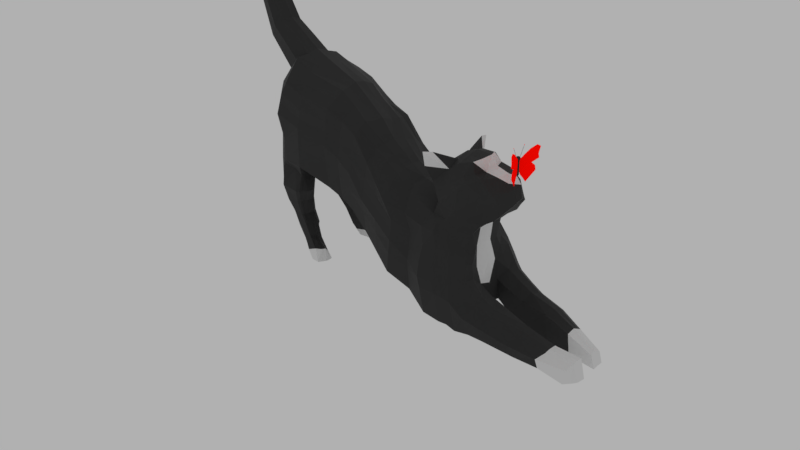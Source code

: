 # Source: SketchCat.blend  (saved by Blender 2.79.0; exported with 4.5.12 LTS)
import bpy
from mathutils import Matrix  # noqa: F401  (used for matrix-valued properties, if any)

bpy.ops.wm.read_factory_settings(use_empty=True)
scene = bpy.context.scene
scene.name = 'Scene'

# ---- collections
col_collection_1 = bpy.data.collections.new('Collection 1'); scene.collection.children.link(col_collection_1)

# ---- materials (node trees are filled in below, after node groups)
mat_material_008 = bpy.data.materials.new('Material.008')
mat_material_008.alpha_threshold = 0.0
mat_material_008.roughness = 0.5
mat_material_008.line_color = (0.0, 0.0, 0.0, 1.0)
mat_material_007 = bpy.data.materials.new('Material.007')
mat_material_007.alpha_threshold = 0.0
mat_material_007.roughness = 0.5
mat_material_006 = bpy.data.materials.new('Material.006')
mat_material_006.alpha_threshold = 0.0
mat_material_006.roughness = 0.5
mat_material_005 = bpy.data.materials.new('Material.005')
mat_material_005.alpha_threshold = 0.0
mat_material_005.roughness = 0.5
mat_hair_base_001 = bpy.data.materials.new('Hair_base.001')
mat_hair_base_001.alpha_threshold = 0.0
mat_hair_base_001.preview_render_type = 'HAIR'
mat_hair_base_001.roughness = 0.5
mat_material_012 = bpy.data.materials.new('Material.012')
mat_material_012.alpha_threshold = 0.0
mat_material_012.roughness = 0.5
mat_material_012.line_color = (0.0, 0.0, 0.0, 1.0)
mat_material_011 = bpy.data.materials.new('Material.011')
mat_material_011.alpha_threshold = 0.0
mat_material_011.roughness = 0.5
mat_material_010 = bpy.data.materials.new('Material.010')
mat_material_010.alpha_threshold = 0.0
mat_material_010.roughness = 0.5
mat_material_009 = bpy.data.materials.new('Material.009')
mat_material_009.alpha_threshold = 0.0
mat_material_009.roughness = 0.5

# ---- material node trees
mat_material_008.use_nodes = True; mat_material_008.node_tree.nodes.clear()
_N = mat_material_008.node_tree.nodes; _L = mat_material_008.node_tree.links
n0 = _N.new('ShaderNodeOutputMaterial'); n0.name = 'Material Output'; n0.location = (300, 300)
n1 = _N.new('ShaderNodeBsdfPrincipled'); n1.name = 'Principled BSDF'; n1.location = (10, 300)
n1.width = 150
n1.subsurface_method = 'BURLEY'
n1.inputs[0].default_value = (0.02038, 0.02038, 0.02038, 1.0)
n1.inputs[2].default_value = 0.75
n1.inputs[3].default_value = 1.45
n1.inputs[9].default_value = (1.0, 1.0, 1.0)
_L.new(n1.outputs[0], n0.inputs[0])
n0.is_active_output = True
mat_material_007.use_nodes = True; mat_material_007.node_tree.nodes.clear()
_N = mat_material_007.node_tree.nodes; _L = mat_material_007.node_tree.links
n0 = _N.new('ShaderNodeOutputMaterial'); n0.name = 'Material Output'; n0.location = (300, 300)
n1 = _N.new('ShaderNodeBsdfDiffuse'); n1.name = 'Diffuse BSDF'; n1.location = (10, 300)
_L.new(n1.outputs[0], n0.inputs[0])
n0.is_active_output = True
mat_material_006.use_nodes = True; mat_material_006.node_tree.nodes.clear()
_N = mat_material_006.node_tree.nodes; _L = mat_material_006.node_tree.links
n0 = _N.new('ShaderNodeOutputMaterial'); n0.name = 'Material Output'; n0.location = (300, 300)
n1 = _N.new('ShaderNodeBsdfDiffuse'); n1.name = 'Diffuse BSDF'; n1.location = (10, 300)
n1.inputs[0].default_value = (0.0, 0.0, 0.0, 1.0)
_L.new(n1.outputs[0], n0.inputs[0])
n0.is_active_output = True
mat_material_005.use_nodes = True; mat_material_005.node_tree.nodes.clear()
_N = mat_material_005.node_tree.nodes; _L = mat_material_005.node_tree.links
n0 = _N.new('ShaderNodeOutputMaterial'); n0.name = 'Material Output'; n0.location = (300, 300)
n1 = _N.new('ShaderNodeAmbientOcclusion'); n1.name = 'Ambient Occlusion'; n1.location = (10, 300)
n1.samples = 1
n1.inputs[0].default_value = (0.8, 0.001717, 0.0, 1.0)
n1.inputs[1].default_value = 0.0
_L.new(n1.outputs[0], n0.inputs[0])
n0.is_active_output = True
mat_hair_base_001.use_nodes = True; mat_hair_base_001.node_tree.nodes.clear()
_N = mat_hair_base_001.node_tree.nodes; _L = mat_hair_base_001.node_tree.links
n0 = _N.new('ShaderNodeOutputMaterial'); n0.name = 'Material Output'; n0.location = (300, 300)
n1 = _N.new('ShaderNodeBsdfHair'); n1.name = 'Hair BSDF'; n1.location = (10, 300)
n2 = _N.new('ShaderNodeValToRGB'); n2.name = 'ColorRamp'; n2.location = (-280, 300)
while len(n2.color_ramp.elements) > 1: n2.color_ramp.elements.remove(n2.color_ramp.elements[-1])
n2.color_ramp.elements[0].position = 0.6772; n2.color_ramp.elements[0].color = (0.0331, 0.0331, 0.0331, 1.0)
_e = n2.color_ramp.elements.new(1.0); _e.color = (1.0, 1.0, 1.0, 1.0)
n2.inputs[0].default_value = 0.5446
_L.new(n1.outputs[0], n0.inputs[0])
_L.new(n2.outputs[0], n1.inputs[0])
n0.is_active_output = True
mat_material_012.use_nodes = True; mat_material_012.node_tree.nodes.clear()
_N = mat_material_012.node_tree.nodes; _L = mat_material_012.node_tree.links
n0 = _N.new('ShaderNodeOutputMaterial'); n0.name = 'Material Output'; n0.location = (300, 300)
n1 = _N.new('ShaderNodeBsdfPrincipled'); n1.name = 'Principled BSDF'; n1.location = (10, 300)
n1.width = 150
n1.subsurface_method = 'BURLEY'
n1.inputs[0].default_value = (0.02038, 0.02038, 0.02038, 1.0)
n1.inputs[2].default_value = 0.75
n1.inputs[3].default_value = 1.45
n1.inputs[9].default_value = (1.0, 1.0, 1.0)
_L.new(n1.outputs[0], n0.inputs[0])
n0.is_active_output = True
mat_material_011.use_nodes = True; mat_material_011.node_tree.nodes.clear()
_N = mat_material_011.node_tree.nodes; _L = mat_material_011.node_tree.links
n0 = _N.new('ShaderNodeOutputMaterial'); n0.name = 'Material Output'; n0.location = (300, 300)
n1 = _N.new('ShaderNodeBsdfDiffuse'); n1.name = 'Diffuse BSDF'; n1.location = (10, 300)
_L.new(n1.outputs[0], n0.inputs[0])
n0.is_active_output = True
mat_material_010.use_nodes = True; mat_material_010.node_tree.nodes.clear()
_N = mat_material_010.node_tree.nodes; _L = mat_material_010.node_tree.links
n0 = _N.new('ShaderNodeOutputMaterial'); n0.name = 'Material Output'; n0.location = (300, 300)
n1 = _N.new('ShaderNodeBsdfDiffuse'); n1.name = 'Diffuse BSDF'; n1.location = (10, 300)
n1.inputs[0].default_value = (0.0, 0.0, 0.0, 1.0)
_L.new(n1.outputs[0], n0.inputs[0])
n0.is_active_output = True
mat_material_009.use_nodes = True; mat_material_009.node_tree.nodes.clear()
_N = mat_material_009.node_tree.nodes; _L = mat_material_009.node_tree.links
n0 = _N.new('ShaderNodeOutputMaterial'); n0.name = 'Material Output'; n0.location = (300, 300)
n1 = _N.new('ShaderNodeAmbientOcclusion'); n1.name = 'Ambient Occlusion'; n1.location = (10, 300)
n1.samples = 1
n1.inputs[0].default_value = (0.8, 0.001717, 0.0, 1.0)
n1.inputs[1].default_value = 0.0
_L.new(n1.outputs[0], n0.inputs[0])
n0.is_active_output = True

# ---- world
world_world = bpy.data.worlds.new('World'); scene.world = world_world
world_world.use_nodes = True; world_world.node_tree.nodes.clear()
_N = world_world.node_tree.nodes; _L = world_world.node_tree.links
n0 = _N.new('ShaderNodeOutputWorld'); n0.name = 'World Output'; n0.location = (300, 300)
n1 = _N.new('ShaderNodeBackground'); n1.name = 'Background'; n1.location = (10, 300)
n1.inputs[0].default_value = (0.4385, 0.4385, 0.4385, 1.0)
_L.new(n1.outputs[0], n0.inputs[0])
n0.is_active_output = True
world_world.color = (0.05088, 0.05088, 0.05088)
world_world.use_sun_shadow = False
world_world.sun_shadow_jitter_overblur = 0.0
world_world.cycles.sampling_method = 'MANUAL'

# ---- cameras
cam_camera = bpy.data.cameras.new('Camera')
cam_camera.clip_end = 100.0
cam_camera.lens = 35.0
cam_camera.sensor_width = 32.0
cam_camera.sensor_height = 18.0
cam_camera.ortho_scale = 7.314
cam_camera.dof.focus_distance = 0.0

# ---- meshes
me_cube_002 = bpy.data.meshes.new('Cube.002')
me_cube_002.from_pydata([(2.109, 0.4661, 0.1712), (2.121, -0.6525, 0.1314), (-0.913, -0.5467, 1.18), (-1.848, 0.004461, 3.312), (1.756, 0.3873, 1.043), (1.813, -0.4954, 1.073), (-0.9125, -0.4908, 2.171), (-0.85, 0.6251, 2.154), (0.336, 0.5228, 0.9049), (0.2326, -0.4453, 0.8445), (0.2449, 0.4418, 1.837), (0.2433, -0.4073, 1.788), (2.096, -0.03463, 0.2393), (-1.086, -0.007361, 1.104), (2.012, -0.05821, 1.183), (-1.025, 0.09427, 2.466), (0.293, -0.007255, 1.918), (-0.05332, 0.1132, 0.6278), (2.033, 0.4881, 0.5015), (1.966, -0.6093, 0.6387), (-1.044, -0.552, 1.759), (-0.8995, 0.7522, 1.665), (0.3084, 0.511, 1.321), (0.2266, -0.4972, 1.344), (-1.344, 0.0436, 1.771), (2.03, -0.04686, 0.7016), (1.222, 0.5459, 0.4619), (1.057, -0.6562, 0.4337), (0.9344, 0.4509, 1.226), (0.9281, -0.5877, 1.241), (1.005, 0.05582, 0.2051), (0.8241, -0.04326, 1.526), (1.078, -0.6355, 0.8256), (1.122, 0.4716, 0.78), (0.66, 0.4122, 0.69), (0.4665, -0.4486, 0.6461), (0.5331, 0.4224, 1.557), (0.4905, -0.4413, 1.535), (0.4518, 0.1314, 0.3876), (0.5035, -0.5415, 1.1), (0.6743, 0.4994, 1.038), (0.5284, -0.042, 1.726), (-1.016, 0.394, 2.371), (0.1437, 0.334, 0.7611), (2.106, 0.2094, 0.2101), (1.968, 0.2093, 1.14), (0.2798, 0.2677, 1.856), (2.019, 0.2175, 0.7184), (-1.204, 0.4662, 1.765), (0.8225, 0.1817, 1.47), (1.101, 0.3333, 0.3128), (0.5254, 0.275, 1.653), (0.5544, 0.3051, 0.5392), (2.121, -0.3332, 0.1879), (2.033, -0.3189, 1.149), (0.2571, -0.2382, 1.921), (-1.048, -0.1925, 2.402), (0.08057, -0.171, 0.6298), (-1.296, -0.2504, 1.823), (2.063, -0.3363, 0.7975), (1.007, -0.2974, 0.2594), (0.8473, -0.3081, 1.486), (0.4527, -0.2128, 0.4716), (0.4985, -0.3023, 1.674), (1.872, 0.4713, 0.7819), (1.893, -0.5246, 0.9595), (-0.9844, -0.5184, 2.027), (-0.9024, 0.7168, 1.894), (0.2717, 0.4373, 1.668), (0.2201, -0.4241, 1.612), (-2.279, -0.05322, 4.878), (1.975, -0.0554, 0.9416), (1.085, 0.441, 1.034), (1.049, -0.5849, 1.055), (0.5885, 0.4361, 1.36), (0.5082, -0.4874, 1.362), (1.936, 0.1902, 0.9128), (-1.106, 0.4313, 2.143), (-1.173, -0.2183, 2.239), (2.068, -0.2984, 0.9827), (0.2315, -0.4902, 1.126), (-1.286, 0.05413, 1.443), (2.062, -0.04057, 0.4662), (2.102, 0.4724, 0.4402), (2.039, -0.6661, 0.4581), (-0.9592, -0.5307, 1.447), (-0.9379, 0.7288, 1.532), (0.3218, 0.5372, 1.192), (1.067, -0.647, 0.6671), (1.179, 0.5245, 0.6854), (0.4842, -0.4918, 0.914), (0.6712, 0.4613, 0.9174), (-1.208, 0.5081, 1.512), (2.117, 0.2161, 0.5592), (2.102, -0.3609, 0.639), (-1.326, -0.2669, 1.552), (1.341, -0.06958, 1.366), (1.739, 0.5063, 0.2104), (1.68, -0.6864, 0.1847), (1.421, 0.4153, 1.076), (1.497, -0.5499, 1.131), (1.668, -0.004875, 0.1133), (1.605, -0.7203, 0.6207), (1.623, 0.4921, 0.592), (1.698, 0.2676, 0.1185), (1.467, 0.227, 1.265), (1.539, -0.4079, 1.249), (1.664, -0.346, 0.1545), (1.582, -0.6138, 0.9507), (1.56, 0.4599, 0.8669), (1.683, 0.5014, 0.4895), (1.644, -0.7198, 0.4946), (1.48, 0.4821, 0.2953), (1.369, -0.6047, 0.3151), (1.213, 0.4254, 1.143), (1.193, -0.5088, 1.158), (1.337, 0.02498, 0.1096), (1.343, -0.614, 0.6847), (1.374, 0.4572, 0.6854), (1.399, 0.2834, 0.1876), (1.336, -0.3247, 0.2148), (1.307, -0.5296, 1.001), (1.321, 0.4452, 0.9556), (1.432, 0.4671, 0.6007), (1.357, -0.6216, 0.5873), (1.071, -0.07168, 1.427), (1.16, 0.2012, 1.331), (1.108, -0.3427, 1.341), (-1.023, -0.04806, 2.424), (0.0134, -0.02794, 0.6256), (-1.272, -0.1102, 1.777), (1.006, -0.1198, 0.2177), (0.4517, -0.04651, 0.4272), (2.104, -0.1779, 0.234), (2.001, -0.1604, 1.163), (0.2775, -0.1337, 1.912), (2.017, -0.2132, 0.7138), (0.8321, -0.167, 1.511), (0.5216, -0.187, 1.706), (1.976, -0.175, 0.9458), (-1.157, -0.1143, 2.307), (2.073, -0.1955, 0.5178), (-1.32, -0.1262, 1.509), (1.666, -0.1754, 0.1461), (1.455, -0.2207, 1.292), (1.337, -0.1497, 0.1568), (1.049, -0.2204, 1.389), (2.097, 0.08419, 0.2232), (1.99, 0.05079, 1.156), (0.2883, 0.1402, 1.869), (2.014, 0.0899, 0.698), (0.8374, 0.07316, 1.511), (0.5305, 0.1297, 1.694), (-0.9973, 0.245, 2.415), (0.04531, 0.2229, 0.6955), (-1.278, 0.286, 1.835), (1.053, 0.2027, 0.2584), (0.5033, 0.2411, 0.4644), (-1.114, 0.2792, 2.263), (1.956, 0.06122, 0.931), (-1.18, 0.2642, 1.545), (2.056, 0.093, 0.4596), (1.683, 0.1316, 0.1024), (1.393, 0.06248, 1.311), (1.368, 0.167, 0.1433), (1.129, 0.08067, 1.401), (3.461, -0.2446, -0.03301), (3.371, -0.3866, -0.03084), (3.419, 0.2263, -0.03816), (3.45, 0.1124, 0.0007896), (3.4, 0.104, 0.1542), (3.471, -0.1532, -0.02807), (3.403, -0.2185, 0.1871), (3.376, 0.2336, 0.07896), (3.385, -0.3687, 0.1237), (3.412, -0.1512, 0.1933), (3.46, 0.02718, -0.005356), (3.411, 0.02647, 0.1467), (-0.4969, 0.6657, 1.13), (-0.6212, -0.5684, 1.178), (-0.6274, 0.645, 2.073), (-0.6208, -0.4824, 2.068), (-0.7612, 0.06851, 2.386), (-0.8565, 0.03771, 1.029), (-0.6095, 0.7536, 1.556), (-0.6574, -0.5443, 1.677), (-0.5174, 0.3114, 0.9583), (-0.7234, 0.3774, 2.275), (-0.7557, -0.2298, 2.287), (-0.7543, -0.297, 1.116), (-0.6191, 0.7022, 1.83), (-0.6384, -0.5134, 1.897), (-0.6264, -0.5692, 1.445), (-0.5714, 0.7182, 1.401), (-0.7963, -0.1454, 1.077), (-0.7579, -0.08133, 2.336), (-0.6889, 0.1783, 0.9861), (-0.7445, 0.2301, 2.331), (-1.181, -0.1748, 0.6534), (-0.7514, -0.4498, 0.6446), (-1.053, -0.4399, 0.6209), (-1.103, -0.4768, 0.8381), (-0.7117, -0.487, 0.7957), (-1.253, -0.1625, 0.8843), (-1.066, -0.1848, 0.8128), (-0.6867, -0.4171, 0.7838), (-0.9943, -0.5646, 0.829), (-0.758, -0.5522, 0.8019), (-0.7345, -0.271, 0.7595), (-0.8557, -0.1857, 0.7721), (-0.7543, 0.7023, 1.224), (-1.082, 0.6108, 1.276), (-1.181, 0.3722, 1.273), (-1.501, -0.03594, 2.748), (-1.241, 0.1733, 1.308), (-1.004, 0.06463, 1.073), (-1.207, 0.2461, 1.276), (-2.173, 0.1747, 4.884), (-2.184, 0.008498, 4.905), (-2.389, 0.1565, 4.753), (2.126, -0.4929, 0.1299), (1.91, -0.4293, 1.066), (0.2501, -0.3204, 1.859), (2.056, -0.4491, 0.8468), (0.8871, -0.4547, 1.382), (0.4869, -0.3609, 1.595), (-0.9881, -0.3474, 2.276), (0.156, -0.3166, 0.7301), (-1.225, -0.3913, 1.779), (1.033, -0.4825, 0.3476), (0.4584, -0.3239, 0.5499), (-1.115, -0.3802, 2.125), (2.009, -0.4033, 0.9835), (-1.171, -0.3948, 1.511), (2.107, -0.4826, 0.6672), (1.477, -0.4539, 1.192), (1.672, -0.5164, 0.1527), (1.17, -0.4506, 1.237), (1.353, -0.4959, 0.2691), (3.427, -0.2831, -0.04333), (3.394, -0.2589, 0.1548), (-0.6946, -0.3695, 2.177), (-0.6804, -0.4437, 1.151), (-1.237, -0.2648, 0.8797), (-1.187, -0.3779, 0.8838), (-0.7169, -0.5248, 0.7899), (-0.9526, 0.5175, 2.248), (0.2422, 0.4413, 0.8277), (-1.113, 0.6219, 1.682), (1.162, 0.4321, 0.3779), (0.6072, 0.3418, 0.6142), (2.113, 0.3377, 0.1789), (1.822, 0.3042, 1.079), (0.2624, 0.3502, 1.832), (2.052, 0.3492, 0.6692), (0.8584, 0.3052, 1.343), (0.5284, 0.3414, 1.606), (1.898, 0.3153, 0.8694), (-1.032, 0.5895, 1.984), (2.157, 0.3332, 0.543), (-1.187, 0.5871, 1.517), (1.392, 0.2959, 1.18), (1.719, 0.3809, 0.1466), (1.197, 0.2892, 1.236), (1.44, 0.3699, 0.2226), (3.436, 0.1483, -0.02209), (3.389, 0.1571, 0.1135), (-0.6678, 0.5058, 2.174), (-0.4526, 0.496, 1.031), (-1.128, 0.5231, 1.251), (-2.268, 0.2229, 4.835), (2.369, -0.05822, 1.84), (1.763, 0.3065, 1.206), (1.756, -0.4475, 1.275), (1.924, 0.5034, 0.2127), (1.9, -0.6772, 0.1632), (1.583, 0.3955, 1.051), (1.681, -0.559, 1.127), (1.883, -0.02404, 0.1901), (1.774, -0.6835, 0.6119), (1.826, 0.5092, 0.5535), (1.909, 0.2387, 0.1968), (1.897, -0.3478, 0.195), (1.741, -0.5797, 0.943), (1.69, 0.431, 0.8774), (1.893, 0.5056, 0.469), (1.834, -0.687, 0.4863), (2.446, -0.0596, 1.62), (1.886, -0.185, 0.2085), (2.425, -0.002226, 1.601), (1.892, 0.1065, 0.1837), (1.899, -0.513, 0.1611), (1.661, -0.4995, 1.208), (1.917, 0.3711, 0.1931), (1.604, 0.3186, 1.127), (2.096, 0.05065, 1.27), (2.116, -0.05226, 1.317), (1.805, 0.3417, 1.367), (2.075, 0.1818, 1.239), (2.107, -0.1496, 1.284), (2.1, -0.28, 1.255), (1.85, -0.416, 1.375), (1.463, -0.2204, 1.41), (1.638, -0.4263, 1.396), (1.46, 0.09712, 1.426), (1.422, -0.05979, 1.489), (1.597, 0.298, 1.422), (2.222, 0.1828, 1.693), (2.406, 0.04964, 1.559), (2.441, -0.1091, 1.6), (2.426, -0.1534, 1.562), (2.234, -0.2963, 1.666), (2.178, -0.1357, 1.79), (2.069, -0.2814, 1.772), (2.194, 0.03503, 1.786), (2.251, -0.05204, 1.836), (2.311, -0.1145, 1.758), (2.084, 0.1771, 1.792), (2.298, 0.0115, 1.768), (2.802, -0.1792, 0.07252), (2.797, -0.2601, 0.0252), (2.748, -0.2098, 0.2987), (2.79, -0.4671, 0.04111), (2.758, -0.3087, 0.2828), (2.721, -0.511, 0.1728), (2.764, -0.3824, 0.2497), (2.795, -0.3219, 0.001772), (2.758, 0.2419, 0.3109), (2.74, 0.137, 0.2651), (2.74, 0.4314, 0.2162), (2.777, 0.3365, 0.008733), (2.792, 0.171, -0.01675), (2.8, 0.07978, 0.01534), (2.785, 0.2553, -0.03927), (2.773, 0.3268, 0.2896), (3.136, -0.1334, 0.04945), (3.08, -0.1489, 0.1835), (3.081, -0.2447, 0.1833), (3.053, -0.4451, 0.1373), (3.079, -0.3117, 0.165), (3.111, -0.2871, -0.0001546), (3.129, -0.2318, 0.01612), (3.081, -0.4315, 0.03763), (2.464, -0.2906, 0.1031), (2.455, -0.5789, 0.1248), (2.468, -0.1624, 0.1607), (2.414, -0.1944, 0.3807), (2.426, -0.3499, 0.4009), (2.385, -0.633, 0.2964), (2.439, -0.467, 0.3894), (2.46, -0.4091, 0.02146), (-0.251, 0.04983, 2.221), (-0.2458, 0.3216, 2.142), (-0.2167, -0.1788, 2.167), (-0.23, -0.06289, 2.186), (-0.256, 0.198, 2.192), (-0.1231, 0.551, 1.083), (-0.1809, -0.4676, 1.022), (-0.2026, 0.5, 1.975), (-0.1893, -0.4413, 2.004), (-0.4432, 0.06822, 0.8336), (-0.1375, 0.5911, 1.482), (-0.2353, -0.4962, 1.556), (-0.3095, 0.3252, 0.9932), (-0.3446, -0.1998, 0.8358), (-0.1694, 0.515, 1.743), (-0.2216, -0.4629, 1.842), (-0.2126, -0.4773, 1.337), (-0.1333, 0.5755, 1.309), (-0.3953, -0.06455, 0.8264), (-0.3772, 0.1962, 0.9202), (-0.264, -0.3376, 0.9204), (-0.1997, -0.3166, 2.09), (-0.2165, 0.4434, 1.037), (-0.2245, 0.4004, 2.045), (2.295, -0.3134, 0.08016), (2.288, -0.6172, 0.1448), (2.293, -0.1714, 0.1816), (2.244, -0.2025, 0.4353), (2.261, -0.3706, 0.4903), (2.216, -0.67, 0.3526), (2.275, -0.5046, 0.4804), (2.293, -0.4527, 0.04681), (2.254, 0.0429, 1.389), (2.252, -0.2564, 1.354), (2.277, -0.1389, 1.396), (2.224, 0.1561, 1.351), (1.958, 0.3004, 1.494), (1.865, -0.3944, 1.649), (2.047, -0.3416, 1.532), (2.285, -0.04825, 1.427), (1.85, 0.3025, 1.624), (1.444, -0.2008, 1.666), (1.446, -0.3355, 1.583), (1.462, 0.1087, 1.663), (1.452, -0.05433, 1.75), (1.463, 0.236, 1.581), (1.67, 0.09056, 1.852), (1.646, -0.2979, 1.77), (1.672, -0.04655, 1.921), (1.656, -0.1723, 1.853), (1.974, -0.1651, 1.941), (1.934, -0.247, 1.919), (1.952, 0.06187, 1.955), (1.993, -0.02634, 1.96), (1.866, 0.1819, 1.893), (1.666, 0.2151, 1.772), (1.37, -0.2962, 1.791), (1.389, -0.4045, 1.756), (1.498, 0.2771, 1.776), (1.463, 0.227, 1.802), (1.57, 0.2873, 1.972), (1.417, -0.4672, 1.945), (1.463, -0.3628, 1.928), (1.557, 0.3772, 1.954), (2.438, 0.2445, 0.3775), (2.443, 0.4173, 0.1025), (2.448, 0.09839, 0.05552), (2.398, 0.1322, 0.2963), (2.421, 0.467, 0.2685), (2.449, 0.206, -0.000541), (2.449, 0.313, 0.01451), (2.465, 0.3438, 0.3587), (2.277, 0.2354, 0.4574), (2.276, 0.4471, 0.1393), (2.273, 0.09455, 0.09455), (2.227, 0.1166, 0.3667), (2.262, 0.4747, 0.3422), (2.278, 0.2131, 0.06359), (2.281, 0.3308, 0.05695), (2.311, 0.3438, 0.44), (3.075, 0.06876, 0.2234), (3.058, 0.3202, 0.1635), (3.121, 0.1291, -0.05538), (3.11, 0.1907, -0.07755), (3.081, 0.2302, 0.2205), (3.079, 0.1613, 0.2531), (3.098, 0.2679, -0.03532), (3.13, 0.04013, -0.003931), (0.2237, -0.4589, 1.485), (-1.304, 0.05185, 2.104), (2.002, -0.05299, 0.823), (1.063, -0.606, 0.9342), (0.5067, -0.5083, 1.232), (1.979, 0.2072, 0.8215), (-1.138, 0.4458, 1.988), (-1.26, -0.2108, 2.094), (2.066, -0.3196, 0.8898), (1.96, 0.4903, 0.6171), (1.932, -0.5753, 0.7841), (-1.026, -0.5193, 1.908), (-0.9064, 0.7216, 1.788), (0.2879, 0.47, 1.517), (1.103, 0.4556, 0.8936), (0.6263, 0.459, 1.225), (1.588, -0.6786, 0.7724), (1.59, 0.4774, 0.7243), (1.322, -0.5708, 0.8314), (1.35, 0.4537, 0.8042), (-1.294, -0.07409, 2.112), (1.996, -0.1966, 0.8297), (1.985, 0.07556, 0.8194), (-1.232, 0.2332, 2.042), (-0.6449, -0.5157, 1.778), (-0.6141, 0.7188, 1.709), (2.039, -0.4365, 0.912), (-1.174, -0.3027, 2.042), (-1.079, 0.5995, 1.854), (1.984, 0.348, 0.7752), (1.764, 0.4905, 0.7148), (1.755, -0.6467, 0.7576), (-0.1528, 0.5585, 1.616), (-0.22, -0.4613, 1.709), (-0.7132, -0.476, 1.012), (-1.211, -0.3586, 1.193), (-1.246, -0.2594, 1.183), (-0.8134, -0.1843, 0.904), (-0.7417, -0.2935, 0.9659), (-0.8191, -0.4858, 1.074), (-0.9896, -0.5338, 1.117), (-0.7161, -0.4297, 0.9781), (-1.047, -0.2371, 0.9607), (-1.267, -0.1625, 1.191), (-0.7096, -0.455, 1.012), (-1.141, -0.443, 1.131), (-1.018, -0.1939, 0.6548), (-0.7326, -0.391, 0.6368), (-0.9711, -0.5143, 0.6208), (-0.7944, -0.5047, 0.635), (-0.7589, -0.2675, 0.6258), (-0.8536, -0.1953, 0.6279), (-1.169, -0.2611, 0.6527), (-1.132, -0.3565, 0.646), (-0.7593, -0.4817, 0.64), (-0.7312, -0.4395, 0.4616), (-0.911, -0.2352, 0.4849), (-0.7169, -0.3933, 0.4627), (-0.882, -0.4881, 0.4685), (-0.7279, -0.2956, 0.4577), (-1.042, -0.287, 0.4991), (-0.7305, -0.4645, 0.4635), (-1.053, -0.2189, 0.5055), (-0.9472, -0.4288, 0.4657), (-0.7511, -0.4823, 0.4636), (-0.7772, -0.2375, 0.4541), (-1.007, -0.3625, 0.4789), (-1.018, -0.2213, 0.316), (-0.6529, -0.4348, 0.3616), (-0.8624, -0.4362, 0.2518), (-0.839, -0.2156, 0.2384), (-0.6271, -0.3877, 0.3405), (-0.7859, -0.4911, 0.3222), (-0.678, -0.4848, 0.3709), (-0.6355, -0.301, 0.295), (-0.6936, -0.2439, 0.303), (-0.9839, -0.2896, 0.2693), (-0.9272, -0.37, 0.2321), (-0.6547, -0.4635, 0.3634), (2.36, -0.1336, 1.494), (2.08, 0.2642, 1.59), (2.104, -0.3326, 1.63), (1.96, 0.2561, 1.722), (2.327, 0.04638, 1.504), (2.327, -0.2329, 1.435), (2.288, 0.1364, 1.442), (1.96, -0.3664, 1.709), (2.373, -0.04521, 1.555), (1.785, -0.1433, 1.925), (1.756, 0.1879, 1.862), (1.777, 0.08639, 1.935), (1.755, -0.2645, 1.857), (1.799, -0.03626, 1.964), (1.865, 0.2633, 1.175), (1.89, -0.4103, 1.172), (1.783, -0.4678, 1.168), (1.724, 0.3418, 1.106), (2.016, 0.4847, 0.2091), (2.011, -0.6664, 0.1676), (1.672, 0.3855, 1.044), (1.746, -0.523, 1.101), (1.99, -0.02798, 0.2138), (1.87, -0.6484, 0.6261), (1.93, 0.4987, 0.5304), (2.008, 0.224, 0.2255), (2.009, -0.3422, 0.215), (1.82, -0.5552, 0.9504), (1.782, 0.4537, 0.8408), (1.997, 0.489, 0.4494), (1.936, -0.6782, 0.4749), (1.995, -0.1832, 0.227), (1.995, 0.09491, 0.2157), (2.012, -0.5046, 0.1636), (2.015, 0.3544, 0.1995), (1.969, 0.2363, 1.281), (1.977, -0.3556, 1.311), (2.418, -0.04615, 1.761), (2.299, 0.155, 1.555), (2.308, -0.2665, 1.579), (2.398, -0.1298, 1.703), (2.381, 0.008956, 1.704), (2.15, -0.3021, 1.444), (2.143, 0.1937, 1.401), (1.843, -0.6114, 0.7671), (1.863, 0.4938, 0.6533), (2.22, -0.2902, 1.534), (2.218, 0.1688, 1.486), (-2.175, 0.08785, 4.941), (-2.402, 0.0642, 4.79), (-2.395, -0.006019, 4.785), (-2.28, 0.07462, 4.93), (-2.042, 0.1618, 3.121), (-2.057, -0.01097, 3.185), (-2.064, 0.06368, 3.182), (-1.929, 0.2281, 3.238), (-1.835, 0.1811, 3.303), (-1.944, -0.05762, 3.27), (-1.482, 0.2014, 2.74), (-1.841, 0.08883, 3.336), (-1.498, 0.07741, 2.782), (-1.587, 0.2412, 2.631), (-1.705, 0.1754, 2.449), (-1.749, 0.04362, 2.523), (-1.74, -0.05668, 2.529), (-1.615, -0.1001, 2.669), (-2.127, -0.004777, 3.958), (-2.337, -0.01815, 3.848), (-2.116, 0.1483, 3.948), (-2.119, 0.06832, 3.98), (-2.21, 0.1981, 3.891), (-2.223, -0.06605, 3.923), (-2.327, 0.1315, 3.785), (-2.345, 0.04653, 3.846), (-2.182, 0.005695, 4.375), (-2.356, 0.02752, 4.366), (-2.157, 0.121, 4.37), (-2.35, 0.07664, 4.373), (-2.157, 0.05685, 4.395), (-2.237, 0.1899, 4.364), (-2.254, -0.0419, 4.385), (-2.342, 0.1437, 4.341), (-1.983, 0.07942, 3.631), (-2.072, 0.2216, 3.563), (-2.08, -0.07067, 3.593), (-2.188, 0.1553, 3.484), (-1.992, -0.008342, 3.612), (-2.189, -0.0244, 3.54), (-1.983, 0.1754, 3.602), (-2.196, 0.05326, 3.539), (-1.659, 0.1913, 3.021), (-1.67, 0.08312, 3.059), (-1.874, 0.1686, 2.785), (-1.758, 0.2347, 2.934), (-1.674, -0.01574, 3.03), (-1.899, -0.03382, 2.857), (-1.78, -0.07886, 2.969), (-1.907, 0.05365, 2.853), (-1.262, -0.042, 2.586), (-1.351, 0.2618, 2.447), (-1.527, 0.04774, 2.313), (-1.262, 0.08584, 2.624), (-1.24, 0.2257, 2.578), (-1.471, 0.1964, 2.233), (-1.517, -0.06539, 2.32), (-1.386, -0.1072, 2.488), (-0.7799, -0.2791, 0.05183), (-0.7483, -0.3447, 0.002399), (-0.5859, -0.2642, -0.0343), (-0.5504, -0.5462, 0.05524), (-0.4217, -0.5388, 0.1095), (-0.6759, -0.4234, -0.04039), (-0.604, -0.4889, -0.02318), (-0.3412, -0.4407, 0.1056), (-0.4, -0.3561, 0.02805), (-0.3605, -0.4869, 0.1063), (-0.5547, -0.4528, 0.22), (-0.7929, -0.3966, 0.1076), (-0.8421, -0.3268, 0.1399), (-0.5323, -0.4119, 0.2017), (-0.8715, -0.2675, 0.1804), (-0.7196, -0.2588, 0.1146), (-0.5396, -0.3367, 0.1622), (-0.7366, -0.454, 0.1247), (-0.5765, -0.4962, 0.228), (-0.6702, -0.5017, 0.1858), (1.952, 0.1852, 1.809), (1.778, 0.2586, 1.675), (1.459, 0.1002, 1.545), (1.731, -0.3684, 1.647), (1.981, -0.2685, 1.802), (1.542, -0.3809, 1.49), (2.017, -0.1263, 1.797), (2.102, -0.02877, 1.839), (1.437, -0.05706, 1.62), (1.454, -0.2106, 1.538), (2.009, 0.05954, 1.813), (1.546, 0.2668, 1.484), (1.866, -0.3182, 1.753), (1.876, 0.2211, 1.764), (-0.5771, 0.2938, 0.7254), (-0.578, 0.3654, 0.7681), (-0.6201, 0.4446, 0.7856), (-0.6746, 0.5266, 0.7826), (-0.66, 0.2181, 0.6607), (-0.8144, 0.5344, 0.7557), (-0.9233, 0.4731, 0.771), (-0.9657, 0.4514, 0.7482), (-0.8241, 0.2488, 0.6631), (-1.006, 0.2575, 0.7339), (-1.005, 0.336, 0.7366), (-1.0, 0.4078, 0.7415), (-0.4602, 0.4444, 0.3115), (-0.456, 0.3927, 0.3065), (-0.4934, 0.3483, 0.3006), (-1.012, 0.5374, 1.079), (-1.066, 0.2555, 1.023), (-1.074, 0.3823, 1.049), (-1.062, 0.4858, 1.054), (-0.9374, 0.1644, 0.9339), (-1.084, 0.1398, 1.008), (-0.5414, 0.4625, 0.9304), (-0.5932, 0.3338, 0.9213), (-0.7651, 0.5991, 1.022), (-0.5617, 0.5872, 0.9756), (-0.8168, 0.1451, 0.8984), (-0.691, 0.2455, 0.9041), (-0.5801, 0.3306, 0.5066), (-0.5393, 0.4113, 0.5083), (-0.5849, 0.4602, 0.5095), (-0.6515, 0.5118, 0.4975), (-0.6747, 0.2367, 0.4894), (-0.7406, 0.4911, 0.4979), (-0.8349, 0.4343, 0.4997), (-0.8711, 0.422, 0.4979), (-0.7942, 0.2474, 0.4879), (-0.9366, 0.2401, 0.5083), (-0.9138, 0.3227, 0.5047), (-0.9052, 0.3903, 0.495), (-0.3923, 0.4554, 0.2138), (-0.3791, 0.4133, 0.2026), (-0.3972, 0.3664, 0.1956), (-0.4771, 0.4977, 0.3172), (-0.5647, 0.2908, 0.2949), (-0.5857, 0.4821, 0.3225), (-0.6744, 0.4494, 0.3355), (-0.7068, 0.4401, 0.3308), (-0.6497, 0.2888, 0.2995), (-0.7514, 0.2597, 0.3112), (-0.744, 0.3218, 0.3174), (-0.7374, 0.3954, 0.324), (-0.2396, 0.5022, 0.007129), (-0.1846, 0.4453, 0.004733), (-0.1824, 0.3828, 0.002969), (-0.4138, 0.5162, 0.2236), (-0.4413, 0.3044, 0.1885), (-0.5105, 0.5128, 0.1934), (-0.5958, 0.4742, 0.1549), (-0.6218, 0.4564, 0.1387), (-0.5405, 0.3026, 0.1575), (-0.641, 0.2765, 0.1184), (-0.6417, 0.3401, 0.1238), (-0.6441, 0.4117, 0.1251), (-0.2811, 0.565, 0.007083), (-0.2633, 0.3059, 2.313e-05), (-0.3578, 0.5494, 0.004772), (-0.4442, 0.4867, 0.00466), (-0.4726, 0.4683, 0.0008452), (-0.3635, 0.3038, -0.002605), (-0.4991, 0.2809, -0.002309), (-0.4952, 0.3542, -0.00218), (-0.5, 0.4255, -0.001191), (-0.3071, 0.4377, -1.55e-05), (-0.3105, 0.3711, -0.001612), (-0.3466, 0.4958, 0.002242), (-0.5698, 0.2801, 0.05733), (-0.5471, 0.4622, 0.06721), (-0.2265, 0.3837, 0.1191), (-0.5206, 0.4756, 0.07822), (-0.4343, 0.5297, 0.09689), (-0.3473, 0.5349, 0.1142), (-0.2857, 0.4853, 0.1158), (-0.2096, 0.4429, 0.1225), (-0.5676, 0.3523, 0.05821), (-0.5715, 0.4221, 0.05941), (-0.452, 0.3032, 0.07745), (-0.3505, 0.3054, 0.09501), (-0.4587, -0.5605, -0.04837), (-0.3508, -0.5542, -0.05175), (-0.6, -0.4394, -0.04211), (-0.5352, -0.5055, -0.04348), (-0.2998, -0.457, -0.04964), (-0.3083, -0.3704, -0.04648), (-0.3256, -0.5041, -0.05111), (-0.5156, -0.2807, -0.04267), (0.02101, 0.0228, 2.07), (0.01698, 0.2768, 1.999), (0.02022, -0.1944, 2.044), (0.02377, -0.08896, 2.049), (0.01615, 0.1593, 2.031), (0.0252, -0.2996, 1.974), (0.01892, 0.356, 1.939), (0.1065, 0.5119, 0.994), (0.02587, -0.435, 0.9334), (0.02116, 0.4507, 1.906), (0.02702, -0.4015, 1.896), (-0.2482, 0.08864, 0.7307), (0.08545, 0.527, 1.402), (-0.004308, -0.4699, 1.45), (-0.08286, 0.3143, 0.8771), (-0.132, -0.1747, 0.7328), (0.05115, 0.4569, 1.706), (-0.0007443, -0.4207, 1.727), (0.009452, -0.4581, 1.232), (0.09424, 0.5323, 1.25), (-0.1909, -0.04236, 0.726), (-0.1659, 0.2015, 0.8079), (-0.05404, -0.3105, 0.8252), (0.01285, 0.4217, 0.9325), (0.001878, -0.438, 1.597), (0.06756, 0.4927, 1.566), (0.6763, -0.04263, 1.626), (0.9411, 0.479, 0.576), (0.7619, -0.5524, 0.5399), (0.7338, 0.4367, 1.391), (0.7093, -0.5145, 1.388), (0.7285, 0.09363, 0.2963), (0.7907, -0.5885, 0.9628), (0.8981, 0.4855, 0.909), (0.8275, 0.3192, 0.426), (0.674, 0.2284, 1.561), (0.6729, -0.3052, 1.58), (0.7299, -0.2551, 0.3655), (0.7784, -0.5361, 1.209), (0.8368, 0.4385, 1.197), (0.925, 0.4929, 0.8014), (0.7755, -0.5694, 0.7905), (0.7289, -0.08316, 0.3225), (0.6769, -0.177, 1.608), (0.7779, 0.2219, 0.3614), (0.684, 0.1014, 1.602), (0.687, -0.4078, 1.489), (0.7456, -0.4032, 0.4487), (0.6934, 0.3233, 1.474), (0.8845, 0.387, 0.496), (0.7848, -0.5571, 1.083), (0.8646, 0.4573, 1.059), (-2.183, 0.007097, 4.64), (-2.375, 0.01075, 4.575), (-2.165, 0.1478, 4.627), (-2.376, 0.07042, 4.582), (-2.337, -0.02962, 4.831), (-2.396, 0.1103, 4.772), (-2.231, -0.02236, 4.891), (-2.174, 0.1313, 4.912), (-2.221, 0.1988, 4.86), (-2.179, 0.04818, 4.923), (-2.329, 0.1897, 4.794), (-2.398, 0.02909, 4.787), (-2.166, 0.07235, 4.668), (-2.253, 0.2064, 4.599), (-2.267, -0.04756, 4.631), (-2.366, 0.1501, 4.547), (-2.346, 0.1102, 4.357), (-2.353, 0.05208, 4.369), (-2.29, 0.1668, 4.352), (-2.218, -0.0181, 4.38), (-2.197, 0.1554, 4.367), (-2.305, -0.007189, 4.375), (-2.17, 0.03127, 4.385), (-2.157, 0.08893, 4.382), (-2.165, 0.1158, 4.64), (-2.17, 0.03267, 4.65), (-2.324, -0.02396, 4.585), (-2.213, 0.172, 4.602), (-2.231, -0.02376, 4.626), (-2.313, 0.1732, 4.558), (-2.372, 0.03531, 4.579), (-2.37, 0.1166, 4.563)], [], [(206, 488, 207), (241, 6, 181), (221, 65, 232), (181, 66, 191), (258, 7, 67), (596, 829, 817), (91, 8, 87), (37, 69, 75), (225, 11, 37), (35, 227, 230), (38, 154, 157), (149, 41, 152), (609, 574, 577), (148, 71, 159), (153, 182, 197), (210, 86, 193), (150, 82, 161), (142, 24, 81), (39, 80, 90), (454, 22, 452), (464, 21, 451), (248, 86, 260), (185, 85, 192), (234, 19, 84), (458, 33, 453), (117, 88, 124), (151, 125, 165), (116, 156, 164), (113, 229, 238), (237, 29, 115), (115, 73, 121), (123, 26, 89), (804, 40, 454), (785, 90, 794), (152, 779, 798), (784, 157, 797), (800, 35, 230), (799, 37, 783), (783, 75, 791), (793, 34, 91), (787, 250, 802), (256, 788, 801), (119, 249, 264), (255, 126, 263), (160, 48, 92), (254, 93, 259), (675, 668, 674), (246, 187, 267), (252, 76, 257), (253, 51, 256), (52, 247, 250), (158, 42, 77), (796, 63, 789), (795, 62, 132), (146, 61, 127), (145, 60, 131), (136, 94, 141), (228, 95, 233), (226, 78, 231), (132, 57, 129), (138, 55, 63), (134, 79, 139), (195, 56, 188), (245, 488, 493), (139, 447, 460), (466, 78, 446), (462, 77, 445), (257, 444, 468), (791, 443, 803), (782, 74, 36), (121, 442, 457), (114, 72, 28), (180, 67, 7), (36, 68, 10), (159, 441, 461), (609, 3, 612), (75, 439, 443), (467, 67, 451), (191, 450, 463), (465, 65, 449), (209, 489, 490), (437, 173, 168), (335, 175, 171), (683, 666, 662), (786, 91, 40), (794, 35, 781), (118, 89, 33), (124, 27, 113), (335, 166, 341), (192, 2, 179), (681, 664, 673), (90, 9, 35), (202, 493, 199), (161, 12, 147), (40, 87, 22), (184, 86, 21), (286, 98, 275), (280, 110, 103), (276, 109, 99), (283, 455, 470), (288, 107, 143), (105, 304, 306), (294, 105, 272), (281, 262, 293), (285, 97, 110), (277, 108, 283), (292, 100, 277), (275, 236, 291), (290, 101, 162), (96, 304, 163), (279, 111, 286), (469, 103, 456), (111, 113, 98), (103, 123, 118), (99, 122, 114), (108, 457, 455), (143, 120, 145), (144, 127, 106), (263, 105, 261), (104, 264, 262), (110, 112, 123), (100, 121, 108), (235, 115, 100), (236, 113, 238), (101, 164, 162), (165, 96, 163), (102, 124, 111), (456, 118, 458), (96, 146, 144), (101, 145, 116), (532, 297, 553), (278, 143, 101), (206, 200, 487), (82, 133, 12), (78, 459, 446), (441, 139, 460), (208, 486, 489), (182, 128, 195), (71, 134, 139), (41, 135, 138), (38, 129, 17), (25, 141, 82), (116, 131, 30), (125, 137, 146), (784, 132, 38), (779, 138, 796), (95, 130, 142), (56, 140, 78), (126, 163, 105), (162, 119, 104), (134, 300, 54), (290, 104, 281), (431, 170, 436), (218, 569, 70, 811), (76, 461, 444), (611, 570, 573), (615, 571, 572), (24, 160, 81), (797, 52, 787), (788, 152, 798), (164, 50, 119), (49, 165, 126), (93, 150, 161), (608, 573, 574), (42, 197, 187), (45, 159, 76), (46, 152, 51), (157, 43, 52), (171, 172, 166), (266, 169, 265), (239, 174, 167), (169, 177, 176), (341, 239, 340), (438, 169, 176), (336, 172, 175), (438, 177, 431), (339, 174, 240), (342, 174, 338), (436, 266, 435), (434, 168, 265), (187, 355, 352), (370, 186, 363), (351, 195, 354), (360, 194, 183), (361, 193, 184), (367, 179, 357), (366, 463, 472), (358, 190, 180), (364, 194, 369), (354, 188, 353), (267, 352, 374), (363, 268, 373), (362, 192, 367), (471, 184, 464), (360, 196, 370), (197, 351, 355), (368, 178, 193), (366, 181, 191), (372, 181, 359), (371, 179, 242), (478, 206, 207), (484, 244, 201), (473, 202, 483), (476, 204, 481), (475, 244, 474), (480, 202, 205), (244, 491, 492), (243, 198, 491), (476, 208, 209), (479, 201, 206), (674, 667, 678), (676, 669, 675), (623, 213, 583), (623, 582, 622), (596, 830, 827), (677, 667, 666), (160, 212, 216), (618, 580, 621), (160, 214, 81), (13, 81, 214), (473, 207, 245), (477, 205, 208), (481, 203, 482), (364, 242, 189), (353, 241, 372), (337, 240, 172), (340, 167, 342), (166, 240, 239), (107, 238, 120), (106, 237, 235), (282, 236, 107), (106, 292, 273), (475, 203, 243), (447, 232, 465), (450, 231, 466), (6, 231, 66), (20, 233, 85), (789, 225, 799), (790, 230, 62), (127, 224, 237), (120, 229, 60), (59, 234, 94), (230, 57, 62), (63, 222, 225), (54, 232, 79), (188, 226, 241), (680, 660, 679), (681, 661, 663), (356, 268, 178), (180, 374, 358), (433, 265, 169), (435, 173, 432), (173, 265, 168), (598, 831, 826), (262, 112, 97), (114, 261, 99), (293, 97, 274), (99, 294, 276), (445, 258, 467), (64, 468, 448), (250, 8, 34), (10, 256, 36), (4, 257, 64), (7, 267, 180), (269, 92, 260), (18, 259, 83), (28, 263, 114), (112, 249, 26), (36, 801, 782), (802, 34, 780), (92, 248, 260), (77, 246, 258), (538, 294, 535), (536, 293, 274), (273, 534, 533), (551, 282, 544), (550, 281, 543), (54, 554, 533), (540, 288, 278), (106, 302, 144), (563, 280, 469), (541, 286, 548), (273, 303, 106), (550, 278, 290), (537, 291, 551), (292, 539, 534), (539, 283, 545), (547, 274, 285), (552, 281, 293), (535, 272, 532), (14, 295, 296), (549, 282, 288), (562, 283, 470), (538, 284, 276), (542, 285, 280), (548, 275, 537), (526, 289, 287), (522, 308, 289), (518, 310, 523), (654, 404, 651), (519, 556, 565), (645, 528, 657), (520, 313, 525), (652, 394, 646), (272, 306, 297), (96, 302, 305), (148, 298, 295), (14, 299, 134), (312, 311, 316), (318, 315, 271), (315, 316, 271), (307, 314, 318), (556, 318, 559), (555, 316, 558), (318, 555, 559), (558, 311, 557), (526, 309, 518), (521, 307, 519), (523, 557, 564), (650, 402, 648), (350, 322, 344), (349, 323, 347), (344, 324, 348), (349, 324, 325), (347, 321, 346), (343, 326, 350), (343, 319, 320), (345, 321, 319), (422, 329, 419), (420, 333, 331), (421, 330, 333), (422, 327, 334), (417, 328, 418), (417, 331, 332), (415, 328, 327), (416, 329, 330), (326, 342, 322), (323, 339, 337), (322, 338, 324), (325, 338, 339), (321, 337, 336), (320, 340, 326), (319, 341, 320), (319, 336, 335), (377, 346, 345), (377, 343, 375), (375, 350, 382), (378, 347, 346), (381, 348, 349), (376, 348, 380), (379, 349, 347), (382, 344, 376), (358, 759, 762), (776, 356, 760), (755, 372, 758), (768, 371, 364), (775, 357, 371), (758, 359, 763), (763, 366, 770), (772, 356, 368), (757, 351, 753), (764, 370, 774), (778, 361, 471), (766, 367, 771), (767, 373, 776), (374, 754, 759), (756, 353, 755), (773, 364, 369), (762, 365, 358), (770, 472, 777), (771, 357, 761), (765, 368, 361), (764, 369, 360), (753, 354, 756), (774, 363, 767), (352, 757, 754), (220, 376, 1), (234, 379, 94), (1, 380, 84), (84, 381, 234), (141, 379, 378), (53, 382, 220), (53, 377, 375), (133, 378, 377), (656, 402, 530), (300, 560, 554), (297, 391, 387), (296, 385, 299), (653, 393, 392), (301, 388, 303), (650, 404, 401), (553, 387, 561), (652, 392, 395), (299, 384, 300), (295, 386, 383), (296, 383, 390), (531, 403, 529), (527, 402, 401), (531, 401, 404), (529, 405, 528), (397, 410, 394), (395, 400, 399), (406, 409, 414), (395, 397, 394), (655, 406, 645), (646, 396, 655), (649, 398, 393), (644, 403, 654), (409, 411, 414), (408, 413, 407), (393, 407, 392), (398, 413, 412), (406, 411, 397), (400, 407, 413), (398, 408, 393), (394, 409, 396), (424, 419, 416), (423, 418, 415), (428, 417, 425), (425, 418, 426), (430, 415, 422), (429, 416, 421), (428, 421, 420), (430, 419, 427), (83, 430, 427), (251, 428, 44), (251, 424, 429), (259, 423, 430), (147, 426, 161), (44, 425, 147), (93, 426, 423), (0, 427, 424), (334, 432, 329), (331, 434, 433), (333, 437, 434), (327, 435, 334), (332, 431, 328), (332, 433, 438), (328, 436, 327), (330, 432, 437), (777, 362, 766), (769, 471, 365), (541, 470, 279), (546, 469, 284), (448, 254, 18), (48, 467, 248), (450, 228, 20), (447, 223, 59), (365, 464, 190), (472, 185, 362), (24, 462, 155), (444, 150, 47), (441, 136, 25), (446, 130, 58), (109, 458, 122), (455, 117, 102), (284, 456, 109), (470, 102, 279), (223, 449, 19), (463, 20, 185), (248, 451, 21), (443, 23, 39), (459, 24, 130), (461, 25, 150), (457, 32, 117), (803, 39, 785), (468, 47, 254), (155, 445, 48), (466, 58, 228), (460, 59, 136), (792, 454, 74), (122, 453, 72), (190, 451, 67), (74, 452, 68), (85, 484, 479), (189, 483, 480), (242, 473, 483), (142, 482, 475), (13, 482, 81), (183, 481, 13), (2, 479, 478), (194, 476, 183), (95, 475, 474), (233, 474, 484), (179, 478, 473), (189, 477, 194), (201, 492, 200), (204, 198, 203), (205, 199, 486), (209, 485, 204), (485, 501, 198), (489, 504, 490), (199, 500, 494), (490, 495, 485), (493, 503, 500), (492, 499, 505), (486, 494, 496), (488, 497, 503), (200, 505, 502), (487, 502, 497), (486, 498, 489), (491, 501, 499), (498, 514, 504), (495, 506, 501), (498, 510, 513), (505, 515, 516), (504, 509, 495), (496, 507, 510), (494, 517, 507), (502, 516, 508), (503, 511, 512), (497, 508, 511), (499, 506, 515), (500, 512, 517), (642, 627, 628), (507, 517, 512), (634, 628, 633), (641, 629, 630), (637, 633, 631), (635, 625, 629), (637, 632, 640), (639, 624, 638), (509, 514, 513), (640, 626, 639), (397, 528, 406), (399, 527, 531), (400, 530, 527), (399, 529, 397), (647, 530, 398), (384, 564, 560), (387, 521, 519), (390, 518, 385), (389, 525, 388), (657, 405, 644), (561, 519, 565), (385, 523, 384), (383, 524, 522), (390, 522, 526), (386, 565, 524), (560, 520, 389), (64, 563, 546), (19, 562, 541), (298, 561, 386), (554, 389, 301), (520, 557, 311), (558, 310, 309), (559, 287, 289), (287, 558, 309), (308, 559, 289), (524, 556, 308), (84, 537, 1), (18, 547, 542), (4, 546, 538), (449, 545, 562), (133, 544, 549), (252, 532, 45), (251, 543, 552), (83, 536, 547), (5, 545, 65), (534, 5, 221), (1, 551, 220), (147, 540, 550), (19, 548, 84), (448, 542, 563), (12, 549, 540), (533, 301, 273), (44, 550, 543), (53, 551, 544), (533, 221, 54), (0, 552, 536), (4, 535, 252), (45, 553, 298), (594, 832, 807), (592, 833, 824), (597, 834, 818), (569, 217, 813, 270), (13, 215, 183), (810, 815, 219), (260, 211, 269), (595, 835, 808), (614, 3, 575), (614, 571, 613), (615, 570, 610), (595, 836, 821), (568, 569, 567, 816), (617, 576, 620), (618, 582, 581), (617, 580, 579), (619, 213, 616), (619, 576, 578), (607, 590, 603), (607, 585, 591), (601, 590, 588), (602, 584, 589), (606, 588, 586), (602, 585, 605), (600, 584, 604), (600, 586, 587), (591, 599, 590), (591, 593, 822, 595), (588, 599, 823, 597), (584, 598, 589), (586, 597, 825, 594), (589, 593, 585), (587, 592, 584), (587, 594, 828, 596), (577, 606, 600), (577, 604, 3), (575, 605, 571), (574, 601, 606), (575, 604, 602), (573, 603, 601), (571, 607, 572), (572, 603, 570), (581, 610, 580), (583, 613, 582), (213, 614, 583), (576, 611, 608), (581, 613, 615), (579, 610, 611), (578, 612, 213), (578, 608, 609), (15, 620, 619), (15, 616, 128), (158, 621, 617), (440, 622, 618), (158, 620, 153), (440, 621, 462), (140, 622, 459), (140, 616, 623), (633, 746, 751), (626, 747, 629), (631, 750, 632), (632, 752, 626), (627, 748, 745), (629, 625, 626), (625, 624, 626), (628, 745, 746), (643, 630, 627), (636, 624, 625), (515, 638, 636), (511, 641, 643), (513, 639, 509), (509, 638, 506), (513, 637, 640), (516, 636, 635), (510, 634, 637), (508, 635, 641), (507, 642, 634), (512, 643, 642), (521, 644, 317), (388, 656, 647), (317, 654, 314), (303, 647, 649), (304, 655, 306), (306, 645, 391), (305, 653, 652), (312, 651, 650), (302, 649, 653), (313, 656, 525), (313, 650, 648), (305, 646, 304), (391, 657, 521), (314, 651, 315), (662, 685, 658), (662, 693, 689), (666, 694, 693), (667, 695, 694), (661, 687, 688), (664, 692, 665), (665, 696, 669), (658, 686, 659), (676, 664, 665), (684, 662, 658), (679, 661, 682), (684, 659, 680), (196, 680, 186), (268, 682, 178), (196, 683, 684), (269, 673, 676), (178, 681, 210), (186, 679, 268), (215, 678, 677), (269, 675, 212), (216, 678, 214), (210, 673, 211), (183, 677, 683), (216, 675, 674), (695, 706, 694), (687, 700, 688), (691, 704, 692), (692, 708, 696), (686, 672, 671), (690, 703, 691), (688, 702, 690), (686, 670, 687), (669, 695, 668), (659, 687, 660), (661, 690, 663), (663, 691, 664), (670, 712, 700), (703, 716, 704), (704, 720, 708), (671, 699, 698), (702, 715, 703), (700, 714, 702), (671, 697, 670), (708, 719, 707), (693, 706, 705), (689, 705, 701), (685, 701, 672), (696, 707, 695), (739, 721, 738), (736, 725, 734), (734, 729, 742), (740, 711, 710), (737, 724, 736), (738, 723, 737), (740, 709, 739), (741, 729, 728), (707, 718, 706), (705, 718, 717), (701, 717, 713), (672, 713, 699), (711, 730, 710), (709, 730, 732), (722, 731, 711), (726, 728, 731), (730, 725, 732), (731, 729, 730), (721, 732, 723), (732, 724, 723), (741, 727, 733), (743, 727, 726), (744, 726, 722), (735, 722, 711), (699, 744, 735), (713, 743, 744), (717, 733, 743), (719, 733, 718), (720, 741, 719), (698, 739, 697), (712, 737, 714), (714, 736, 715), (698, 735, 740), (716, 742, 720), (715, 734, 716), (697, 738, 712), (752, 750, 748), (746, 745, 751), (745, 748, 750), (751, 745, 749), (748, 747, 752), (750, 749, 745), (631, 751, 749), (630, 747, 748), (68, 778, 769), (439, 766, 23), (754, 149, 46), (154, 767, 43), (16, 756, 135), (17, 773, 764), (22, 772, 765), (80, 761, 9), (69, 777, 439), (10, 769, 762), (129, 768, 773), (135, 755, 55), (759, 46, 253), (43, 776, 247), (23, 771, 80), (452, 765, 778), (17, 774, 154), (757, 16, 149), (87, 760, 772), (11, 770, 69), (222, 763, 11), (227, 761, 775), (57, 775, 768), (55, 758, 222), (247, 760, 8), (10, 759, 253), (72, 804, 792), (442, 785, 32), (249, 780, 26), (782, 255, 28), (60, 800, 790), (61, 799, 224), (49, 798, 151), (156, 787, 50), (31, 796, 137), (30, 795, 784), (88, 781, 27), (33, 793, 786), (28, 792, 782), (73, 803, 442), (131, 790, 795), (137, 789, 61), (801, 49, 255), (50, 802, 249), (89, 780, 793), (29, 791, 73), (224, 783, 29), (229, 781, 800), (30, 797, 156), (798, 31, 151), (32, 794, 88), (453, 786, 804), (206, 487, 488), (241, 226, 6), (221, 5, 65), (181, 6, 66), (258, 246, 7), (596, 828, 829), (91, 34, 8), (37, 11, 69), (225, 222, 11), (35, 9, 227), (38, 17, 154), (149, 16, 41), (609, 608, 574), (148, 14, 71), (153, 15, 182), (193, 178, 210), (210, 211, 86), (150, 25, 82), (142, 130, 24), (39, 23, 80), (454, 40, 22), (464, 184, 21), (248, 21, 86), (185, 20, 85), (234, 223, 19), (458, 118, 33), (117, 32, 88), (151, 31, 125), (116, 30, 156), (113, 27, 229), (237, 224, 29), (115, 29, 73), (123, 112, 26), (804, 786, 40), (785, 39, 90), (152, 41, 779), (784, 38, 157), (800, 781, 35), (799, 225, 37), (783, 37, 75), (793, 780, 34), (787, 52, 250), (256, 51, 788), (119, 50, 249), (255, 49, 126), (160, 155, 48), (254, 47, 93), (675, 669, 668), (246, 42, 187), (252, 45, 76), (253, 46, 51), (52, 43, 247), (158, 153, 42), (796, 138, 63), (795, 790, 62), (146, 137, 61), (145, 120, 60), (136, 59, 94), (228, 58, 95), (226, 56, 78), (132, 62, 57), (138, 135, 55), (134, 54, 79), (195, 128, 56), (245, 207, 488), (139, 79, 447), (466, 231, 78), (462, 158, 77), (257, 76, 444), (791, 75, 443), (782, 792, 74), (121, 73, 442), (114, 122, 72), (180, 190, 67), (36, 74, 68), (159, 71, 441), (609, 577, 3), (75, 69, 439), (467, 258, 67), (191, 66, 450), (465, 232, 65), (209, 208, 489), (437, 432, 173), (335, 336, 175), (683, 677, 666), (786, 793, 91), (794, 90, 35), (118, 123, 89), (124, 88, 27), (335, 171, 166), (192, 85, 2), (681, 663, 664), (90, 80, 9), (202, 245, 493), (161, 82, 12), (40, 91, 87), (184, 193, 86), (286, 111, 98), (280, 285, 110), (276, 284, 109), (283, 108, 455), (288, 282, 107), (105, 163, 304), (294, 261, 105), (281, 104, 262), (285, 274, 97), (277, 100, 108), (292, 235, 100), (275, 98, 236), (290, 278, 101), (96, 305, 304), (279, 102, 111), (469, 280, 103), (111, 124, 113), (103, 110, 123), (99, 109, 122), (108, 121, 457), (143, 107, 120), (144, 146, 127), (263, 126, 105), (104, 119, 264), (110, 97, 112), (100, 115, 121), (235, 237, 115), (236, 98, 113), (101, 116, 164), (165, 125, 96), (102, 117, 124), (456, 103, 118), (96, 125, 146), (101, 143, 145), (532, 272, 297), (278, 288, 143), (206, 201, 200), (82, 141, 133), (78, 140, 459), (441, 71, 139), (208, 205, 486), (182, 15, 128), (71, 14, 134), (41, 16, 135), (38, 132, 129), (25, 136, 141), (116, 145, 131), (125, 31, 137), (784, 795, 132), (779, 41, 138), (95, 58, 130), (56, 128, 140), (126, 165, 163), (162, 164, 119), (134, 299, 300), (290, 162, 104), (431, 177, 170), (218, 814, 566, 569), (76, 159, 461), (611, 610, 570), (615, 613, 571), (24, 155, 160), (797, 157, 52), (788, 51, 152), (164, 156, 50), (49, 151, 165), (93, 47, 150), (608, 611, 573), (42, 153, 197), (45, 148, 159), (46, 149, 152), (157, 154, 43), (171, 175, 172), (266, 170, 169), (239, 240, 174), (169, 170, 177), (341, 166, 239), (438, 433, 169), (336, 337, 172), (438, 176, 177), (339, 338, 174), (342, 167, 174), (436, 170, 266), (434, 437, 168), (187, 197, 355), (370, 196, 186), (351, 182, 195), (360, 369, 194), (361, 368, 193), (367, 192, 179), (366, 191, 463), (358, 365, 190), (364, 189, 194), (354, 195, 188), (267, 187, 352), (363, 186, 268), (362, 185, 192), (471, 361, 184), (360, 183, 196), (197, 182, 351), (368, 356, 178), (366, 359, 181), (372, 241, 181), (371, 357, 179), (478, 479, 206), (484, 474, 244), (473, 245, 202), (476, 209, 204), (475, 243, 244), (480, 483, 202), (244, 243, 491), (243, 203, 198), (476, 477, 208), (479, 484, 201), (674, 668, 667), (676, 665, 669), (623, 616, 213), (623, 583, 582), (596, 817, 830), (677, 678, 667), (160, 92, 212), (618, 581, 580), (160, 216, 214), (473, 478, 207), (477, 480, 205), (481, 204, 203), (364, 371, 242), (353, 188, 241), (337, 339, 240), (340, 239, 167), (166, 172, 240), (107, 236, 238), (106, 127, 237), (282, 291, 236), (106, 235, 292), (475, 482, 203), (447, 79, 232), (450, 66, 231), (6, 226, 231), (20, 228, 233), (789, 63, 225), (790, 800, 230), (127, 61, 224), (120, 238, 229), (59, 223, 234), (230, 227, 57), (63, 55, 222), (54, 221, 232), (188, 56, 226), (680, 659, 660), (681, 682, 661), (356, 373, 268), (180, 267, 374), (433, 434, 265), (435, 266, 173), (173, 266, 265), (598, 819, 831), (262, 264, 112), (114, 263, 261), (293, 262, 97), (99, 261, 294), (445, 77, 258), (64, 257, 468), (250, 247, 8), (10, 253, 256), (4, 252, 257), (7, 246, 267), (269, 212, 92), (18, 254, 259), (28, 255, 263), (112, 264, 249), (36, 256, 801), (802, 250, 34), (92, 48, 248), (77, 42, 246), (538, 276, 294), (536, 552, 293), (273, 292, 534), (551, 291, 282), (550, 290, 281), (54, 300, 554), (540, 549, 288), (106, 303, 302), (563, 542, 280), (541, 279, 286), (273, 301, 303), (550, 540, 278), (537, 275, 291), (292, 277, 539), (539, 277, 283), (547, 536, 274), (552, 543, 281), (535, 294, 272), (14, 148, 295), (549, 544, 282), (562, 545, 283), (538, 546, 284), (542, 547, 285), (548, 286, 275), (526, 522, 289), (522, 524, 308), (518, 309, 310), (654, 403, 404), (519, 307, 556), (645, 406, 528), (520, 311, 313), (652, 395, 394), (272, 105, 306), (96, 144, 302), (148, 45, 298), (14, 296, 299), (312, 313, 311), (318, 314, 315), (315, 312, 316), (307, 317, 314), (556, 307, 318), (555, 271, 316), (318, 271, 555), (558, 316, 311), (526, 287, 309), (521, 317, 307), (523, 310, 557), (650, 401, 402), (350, 326, 322), (349, 325, 323), (344, 322, 324), (349, 348, 324), (347, 323, 321), (343, 320, 326), (343, 345, 319), (345, 346, 321), (422, 334, 329), (420, 421, 333), (421, 416, 330), (422, 415, 327), (417, 332, 328), (417, 420, 331), (415, 418, 328), (416, 419, 329), (326, 340, 342), (323, 325, 339), (322, 342, 338), (325, 324, 338), (321, 323, 337), (320, 341, 340), (319, 335, 341), (319, 321, 336), (377, 378, 346), (377, 345, 343), (375, 343, 350), (378, 379, 347), (381, 380, 348), (376, 344, 348), (379, 381, 349), (382, 350, 344), (358, 374, 759), (776, 373, 356), (755, 353, 372), (768, 775, 371), (775, 761, 357), (758, 372, 359), (763, 359, 366), (772, 760, 356), (757, 355, 351), (764, 360, 370), (778, 765, 361), (766, 362, 367), (767, 363, 373), (374, 352, 754), (756, 354, 353), (773, 768, 364), (762, 769, 365), (770, 366, 472), (771, 367, 357), (765, 772, 368), (764, 773, 369), (753, 351, 354), (774, 370, 363), (352, 355, 757), (220, 382, 376), (234, 381, 379), (1, 376, 380), (84, 380, 381), (141, 94, 379), (53, 375, 382), (53, 133, 377), (133, 141, 378), (656, 648, 402), (300, 384, 560), (297, 306, 391), (296, 390, 385), (653, 649, 393), (301, 389, 388), (650, 651, 404), (553, 297, 387), (652, 653, 392), (299, 385, 384), (295, 298, 386), (296, 295, 383), (531, 404, 403), (527, 530, 402), (531, 527, 401), (529, 403, 405), (397, 411, 410), (395, 392, 400), (406, 396, 409), (395, 399, 397), (655, 396, 406), (646, 394, 396), (649, 647, 398), (644, 405, 403), (409, 410, 411), (408, 412, 413), (393, 408, 407), (398, 400, 413), (406, 414, 411), (400, 392, 407), (398, 412, 408), (394, 410, 409), (424, 427, 419), (423, 426, 418), (428, 420, 417), (425, 417, 418), (430, 423, 415), (429, 424, 416), (428, 429, 421), (430, 422, 419), (83, 259, 430), (251, 429, 428), (251, 0, 424), (259, 93, 423), (147, 425, 426), (44, 428, 425), (93, 161, 426), (0, 83, 427), (334, 435, 432), (331, 333, 434), (333, 330, 437), (327, 436, 435), (332, 438, 431), (332, 331, 433), (328, 431, 436), (330, 329, 432), (777, 472, 362), (769, 778, 471), (541, 562, 470), (546, 563, 469), (448, 468, 254), (48, 445, 467), (450, 466, 228), (447, 465, 223), (365, 471, 464), (472, 463, 185), (24, 440, 462), (444, 461, 150), (441, 460, 136), (446, 459, 130), (109, 456, 458), (455, 457, 117), (284, 469, 456), (470, 455, 102), (223, 465, 449), (463, 450, 20), (248, 467, 451), (443, 439, 23), (459, 440, 24), (461, 441, 25), (457, 442, 32), (803, 443, 39), (468, 444, 47), (155, 462, 445), (466, 446, 58), (460, 447, 59), (792, 804, 454), (122, 458, 453), (190, 464, 451), (74, 454, 452), (85, 233, 484), (189, 242, 483), (242, 179, 473), (142, 81, 482), (13, 481, 482), (183, 476, 481), (2, 85, 479), (194, 477, 476), (95, 142, 475), (233, 95, 474), (179, 2, 478), (189, 480, 477), (201, 244, 492), (204, 485, 198), (205, 202, 199), (209, 490, 485), (485, 495, 501), (489, 498, 504), (199, 493, 500), (490, 504, 495), (493, 488, 503), (492, 491, 499), (486, 199, 494), (488, 487, 497), (200, 492, 505), (487, 200, 502), (486, 496, 498), (491, 198, 501), (498, 513, 514), (495, 509, 506), (498, 496, 510), (505, 499, 515), (504, 514, 509), (496, 494, 507), (494, 500, 517), (502, 505, 516), (503, 497, 511), (497, 502, 508), (499, 501, 506), (500, 503, 512), (642, 643, 627), (634, 642, 628), (641, 635, 629), (637, 634, 633), (635, 636, 625), (637, 631, 632), (639, 626, 624), (640, 632, 626), (397, 529, 528), (399, 400, 527), (400, 398, 530), (399, 531, 529), (647, 656, 530), (384, 523, 564), (387, 391, 521), (390, 526, 518), (389, 520, 525), (657, 528, 405), (561, 387, 519), (385, 518, 523), (383, 386, 524), (390, 383, 522), (386, 561, 565), (560, 564, 520), (64, 448, 563), (19, 449, 562), (298, 553, 561), (554, 560, 389), (520, 564, 557), (558, 557, 310), (559, 555, 287), (287, 555, 558), (308, 556, 559), (524, 565, 556), (84, 548, 537), (18, 83, 547), (4, 64, 546), (449, 65, 545), (133, 53, 544), (252, 535, 532), (251, 44, 543), (83, 0, 536), (5, 539, 545), (534, 539, 5), (1, 537, 551), (147, 12, 540), (19, 541, 548), (448, 18, 542), (12, 133, 549), (533, 554, 301), (44, 147, 550), (53, 220, 551), (533, 534, 221), (0, 251, 552), (4, 538, 535), (45, 532, 553), (594, 825, 832), (592, 805, 833), (597, 823, 834), (569, 566, 812, 217), (13, 214, 215), (567, 569, 270), (260, 86, 211), (595, 822, 835), (614, 612, 3), (614, 575, 571), (615, 572, 570), (595, 808, 836), (568, 809, 70, 569), (617, 579, 576), (618, 622, 582), (617, 621, 580), (619, 578, 213), (619, 620, 576), (607, 591, 590), (607, 605, 585), (601, 603, 590), (602, 604, 584), (606, 601, 588), (602, 589, 585), (600, 587, 584), (600, 606, 586), (591, 595, 821, 599), (591, 585, 593), (588, 590, 599), (584, 592, 824, 598), (586, 588, 597), (589, 598, 826, 593), (587, 596, 827, 592), (587, 586, 594), (577, 574, 606), (577, 600, 604), (575, 602, 605), (574, 573, 601), (575, 3, 604), (573, 570, 603), (571, 605, 607), (572, 607, 603), (581, 615, 610), (583, 614, 613), (213, 612, 614), (576, 579, 611), (581, 582, 613), (579, 580, 610), (578, 609, 612), (578, 576, 608), (15, 153, 620), (15, 619, 616), (158, 462, 621), (440, 459, 622), (158, 617, 620), (440, 618, 621), (140, 623, 622), (140, 128, 616), (633, 628, 746), (626, 752, 747), (631, 749, 750), (632, 750, 752), (627, 630, 748), (628, 627, 745), (643, 641, 630), (636, 638, 624), (515, 506, 638), (511, 508, 641), (513, 640, 639), (509, 639, 638), (513, 510, 637), (516, 515, 636), (510, 507, 634), (508, 516, 635), (507, 512, 642), (512, 511, 643), (521, 657, 644), (388, 525, 656), (317, 644, 654), (303, 388, 647), (304, 646, 655), (306, 655, 645), (305, 302, 653), (312, 315, 651), (302, 303, 649), (313, 648, 656), (313, 312, 650), (305, 652, 646), (391, 645, 657), (314, 654, 651), (662, 689, 685), (662, 666, 693), (666, 667, 694), (667, 668, 695), (661, 660, 687), (664, 691, 692), (665, 692, 696), (658, 685, 686), (676, 673, 664), (684, 683, 662), (679, 660, 661), (684, 658, 659), (196, 684, 680), (268, 679, 682), (196, 183, 683), (269, 211, 673), (178, 682, 681), (186, 680, 679), (215, 214, 678), (269, 676, 675), (216, 674, 678), (210, 681, 673), (183, 215, 677), (216, 212, 675), (695, 707, 706), (687, 670, 700), (691, 703, 704), (692, 704, 708), (686, 685, 672), (690, 702, 703), (688, 700, 702), (686, 671, 670), (669, 696, 695), (659, 686, 687), (661, 688, 690), (663, 690, 691), (670, 697, 712), (703, 715, 716), (704, 716, 720), (671, 672, 699), (702, 714, 715), (700, 712, 714), (671, 698, 697), (708, 720, 719), (693, 694, 706), (689, 693, 705), (685, 689, 701), (696, 708, 707), (739, 709, 721), (736, 724, 725), (734, 725, 729), (740, 735, 711), (737, 723, 724), (738, 721, 723), (740, 710, 709), (741, 742, 729), (707, 719, 718), (705, 706, 718), (701, 705, 717), (672, 701, 713), (711, 731, 730), (709, 710, 730), (722, 726, 731), (726, 727, 728), (730, 729, 725), (731, 728, 729), (721, 709, 732), (732, 725, 724), (741, 728, 727), (743, 733, 727), (744, 743, 726), (735, 744, 722), (699, 713, 744), (713, 717, 743), (717, 718, 733), (719, 741, 733), (720, 742, 741), (698, 740, 739), (712, 738, 737), (714, 737, 736), (698, 699, 735), (716, 734, 742), (715, 736, 734), (697, 739, 738), (631, 633, 751), (630, 629, 747), (68, 452, 778), (439, 777, 766), (754, 757, 149), (154, 774, 767), (16, 753, 756), (17, 129, 773), (22, 87, 772), (80, 771, 761), (69, 770, 777), (10, 68, 769), (129, 57, 768), (135, 756, 755), (759, 754, 46), (43, 767, 776), (23, 766, 771), (452, 22, 765), (17, 764, 774), (757, 753, 16), (87, 8, 760), (11, 763, 770), (222, 758, 763), (227, 9, 761), (57, 227, 775), (55, 755, 758), (247, 776, 760), (10, 762, 759), (72, 453, 804), (442, 803, 785), (249, 802, 780), (782, 801, 255), (60, 229, 800), (61, 789, 799), (49, 788, 798), (156, 797, 787), (31, 779, 796), (30, 131, 795), (88, 794, 781), (33, 89, 793), (28, 72, 792), (73, 791, 803), (131, 60, 790), (137, 796, 789), (801, 788, 49), (50, 787, 802), (89, 26, 780), (29, 783, 791), (224, 799, 783), (229, 27, 781), (30, 784, 797), (798, 779, 31), (32, 785, 794), (453, 33, 786), (836, 810, 219), (836, 808, 810), (808, 567, 810), (835, 806, 568), (835, 822, 806), (822, 593, 806), (834, 820, 219), (834, 823, 820), (823, 599, 820), (833, 811, 70), (833, 805, 811), (805, 218, 811), (832, 818, 270), (832, 825, 818), (825, 597, 818), (831, 809, 568), (831, 819, 809), (819, 70, 809), (830, 814, 218), (830, 817, 814), (817, 566, 814), (829, 807, 217), (829, 828, 807), (828, 594, 807), (821, 820, 599), (821, 836, 820), (836, 219, 820), (808, 816, 567), (808, 835, 816), (835, 568, 816), (567, 270, 815, 810), (818, 815, 270), (818, 834, 815), (834, 219, 815), (824, 819, 598), (824, 833, 819), (833, 70, 819), (807, 813, 217), (807, 832, 813), (832, 270, 813), (826, 806, 593), (826, 831, 806), (831, 568, 806), (827, 805, 592), (827, 830, 805), (830, 218, 805), (817, 812, 566), (817, 829, 812), (829, 217, 812)])
me_cube_002.polygons.foreach_set('material_index', [0, 0, 0, 0, 0, 0, 0, 0, 0, 0, 0, 0, 0, 1, 0, 0, 0, 0, 0, 0, 0, 0, 0, 0, 0, 0, 0, 0, 0, 0, 0, 0, 0, 0, 0, 0, 0, 0, 0, 0, 0, 0, 0, 0, 0, 0, 0, 0, 0, 0, 0, 0, 0, 0, 0, 0, 0, 0, 0, 0, 0, 0, 0, 0, 0, 0, 0, 0, 0, 0, 0, 0, 0, 0, 1, 0, 0, 0, 0, 0, 0, 1, 1, 0, 0, 0, 0, 0, 1, 0, 0, 0, 0, 0, 0, 0, 0, 0, 0, 0, 0, 0, 0, 0, 0, 0, 0, 0, 0, 0, 0, 0, 0, 0, 0, 0, 0, 0, 0, 0, 0, 0, 0, 0, 0, 0, 0, 0, 0, 0, 0, 0, 0, 0, 0, 1, 0, 0, 1, 0, 0, 1, 0, 0, 0, 0, 0, 0, 0, 0, 0, 0, 1, 1, 0, 0, 0, 0, 0, 0, 0, 0, 0, 0, 0, 0, 0, 0, 1, 1, 1, 1, 1, 1, 1, 1, 1, 1, 1, 1, 0, 0, 0, 0, 0, 0, 0, 0, 0, 0, 0, 0, 0, 0, 0, 0, 0, 0, 0, 0, 0, 0, 0, 0, 0, 0, 0, 0, 0, 0, 0, 0, 0, 0, 0, 0, 0, 0, 0, 0, 0, 0, 0, 0, 0, 1, 1, 1, 0, 0, 0, 0, 0, 0, 0, 0, 0, 0, 0, 0, 0, 0, 0, 0, 0, 0, 0, 0, 0, 0, 1, 1, 1, 0, 0, 0, 0, 0, 0, 0, 0, 0, 0, 0, 0, 0, 0, 0, 0, 0, 0, 0, 0, 0, 0, 0, 0, 0, 0, 0, 0, 0, 0, 0, 0, 0, 0, 0, 0, 0, 0, 0, 0, 0, 0, 0, 0, 0, 0, 1, 0, 0, 0, 0, 0, 0, 0, 0, 0, 1, 1, 0, 0, 0, 0, 0, 0, 0, 0, 0, 0, 0, 0, 0, 0, 0, 0, 0, 0, 0, 0, 0, 0, 0, 0, 0, 0, 0, 0, 0, 0, 0, 0, 0, 0, 0, 0, 0, 0, 0, 0, 0, 0, 0, 0, 0, 0, 0, 0, 0, 0, 0, 0, 0, 0, 0, 0, 0, 0, 0, 0, 0, 0, 0, 0, 0, 0, 0, 0, 0, 0, 0, 0, 0, 0, 0, 0, 0, 0, 0, 1, 0, 0, 0, 0, 0, 0, 0, 0, 0, 0, 0, 1, 0, 0, 0, 0, 1, 1, 0, 0, 1, 0, 0, 0, 0, 0, 0, 0, 0, 0, 0, 0, 0, 0, 0, 0, 0, 0, 0, 0, 0, 0, 0, 0, 0, 0, 0, 0, 0, 0, 0, 0, 0, 0, 0, 0, 0, 0, 0, 0, 0, 1, 0, 0, 0, 0, 0, 0, 0, 0, 0, 0, 1, 0, 0, 0, 0, 0, 0, 0, 0, 0, 0, 0, 0, 0, 0, 0, 0, 0, 0, 0, 0, 0, 0, 0, 0, 0, 0, 0, 0, 0, 0, 0, 0, 0, 0, 0, 0, 0, 0, 0, 0, 0, 0, 0, 0, 0, 0, 0, 0, 0, 0, 0, 0, 0, 0, 0, 0, 0, 0, 0, 0, 0, 0, 0, 0, 0, 0, 0, 0, 0, 0, 0, 0, 0, 0, 0, 0, 0, 0, 0, 0, 0, 0, 0, 0, 0, 0, 0, 0, 0, 0, 0, 0, 0, 0, 0, 0, 0, 0, 0, 0, 0, 0, 0, 0, 0, 0, 0, 0, 0, 0, 0, 1, 0, 1, 0, 0, 0, 0, 0, 0, 1, 0, 0, 0, 0, 0, 0, 0, 0, 0, 0, 0, 0, 0, 0, 0, 0, 0, 0, 0, 0, 0, 0, 0, 0, 0, 0, 0, 0, 0, 0, 0, 0, 0, 0, 0, 0, 0, 0, 0, 0, 0, 0, 0, 0, 0, 1, 1, 1, 1, 1, 1, 1, 1, 0, 0, 0, 0, 0, 0, 0, 0, 0, 0, 0, 0, 0, 0, 0, 0, 0, 0, 0, 1, 0, 0, 0, 0, 0, 1, 0, 0, 0, 0, 0, 0, 0, 0, 0, 0, 0, 0, 0, 0, 0, 0, 0, 0, 0, 0, 0, 0, 0, 0, 0, 0, 0, 0, 0, 0, 0, 0, 0, 0, 0, 0, 0, 0, 0, 0, 0, 0, 0, 0, 0, 0, 0, 0, 1, 1, 1, 1, 1, 1, 1, 1, 0, 0, 0, 0, 1, 0, 1, 0, 0, 0, 0, 0, 1, 1, 1, 1, 0, 0, 0, 0, 0, 0, 0, 0, 0, 0, 0, 0, 1, 1, 1, 1, 1, 1, 1, 1, 0, 0, 0, 0, 0, 0, 0, 0, 0, 0, 0, 0, 0, 0, 0, 0, 0, 0, 0, 0, 0, 0, 0, 0, 0, 0, 0, 0, 0, 0, 0, 0, 0, 0, 0, 0, 0, 0, 0, 0, 0, 0, 0, 0, 0, 0, 0, 0, 0, 0, 0, 0, 0, 0, 0, 0, 0, 0, 0, 0, 0, 0, 0, 0, 0, 1, 0, 0, 0, 1, 0, 0, 0, 0, 0, 0, 0, 0, 0, 0, 0, 0, 0, 0, 0, 0, 0, 0, 0, 0, 0, 0, 0, 0, 0, 0, 0, 0, 0, 0, 0, 0, 0, 0, 0, 0, 0, 0, 0, 0, 0, 0, 0, 0, 0, 0, 0, 0, 0, 0, 0, 0, 0, 0, 0, 0, 0, 1, 0, 0, 0, 0, 0, 0, 1, 1, 0, 0, 0, 0, 0, 1, 0, 0, 0, 0, 0, 0, 0, 0, 0, 0, 0, 0, 0, 0, 0, 0, 0, 0, 0, 0, 0, 0, 0, 0, 0, 0, 0, 0, 0, 0, 0, 0, 0, 0, 0, 0, 0, 0, 0, 0, 0, 0, 0, 0, 0, 0, 1, 0, 0, 1, 0, 0, 1, 0, 0, 0, 0, 0, 0, 0, 0, 0, 0, 1, 1, 0, 0, 0, 0, 0, 0, 0, 0, 0, 0, 0, 0, 0, 0, 1, 1, 1, 1, 1, 1, 1, 1, 1, 1, 1, 1, 0, 0, 0, 0, 0, 0, 0, 0, 0, 0, 0, 0, 0, 0, 0, 0, 0, 0, 0, 0, 0, 0, 0, 0, 0, 0, 0, 0, 0, 0, 0, 0, 0, 0, 0, 0, 0, 0, 0, 0, 0, 0, 0, 0, 1, 1, 1, 0, 0, 0, 0, 0, 0, 0, 0, 0, 0, 0, 0, 0, 0, 0, 0, 0, 0, 0, 0, 0, 0, 1, 1, 1, 0, 0, 0, 0, 0, 0, 0, 0, 0, 0, 0, 0, 0, 0, 0, 0, 0, 0, 0, 0, 0, 0, 0, 0, 0, 0, 0, 0, 0, 0, 0, 0, 0, 0, 0, 0, 0, 0, 0, 0, 0, 0, 0, 0, 0, 0, 1, 0, 0, 0, 0, 0, 0, 0, 0, 0, 1, 1, 0, 0, 1, 1, 0, 0, 0, 0, 1, 0, 0, 0, 0, 0, 0, 0, 0, 0, 0, 0, 0, 0, 0, 0, 0, 0, 0, 0, 0, 0, 0, 0, 0, 0, 0, 0, 0, 0, 0, 0, 0, 0, 0, 0, 0, 0, 0, 0, 0, 0, 0, 0, 0, 0, 0, 0, 0, 0, 0, 0, 0, 0, 0, 0, 0, 0, 0, 0, 0, 0, 0, 0, 0, 0, 0, 0, 0, 0, 0, 1, 0, 0, 0, 0, 0, 0, 0, 0, 0, 0, 0, 0, 0, 0, 0, 0, 0, 0, 1, 0, 0, 1, 0, 1, 0, 0, 0, 0, 0, 0, 0, 0, 0, 0, 0, 0, 0, 0, 0, 0, 0, 0, 0, 0, 0, 0, 0, 0, 0, 0, 0, 0, 0, 0, 0, 0, 0, 0, 0, 0, 0, 1, 0, 0, 0, 0, 0, 0, 0, 0, 0, 0, 1, 0, 0, 0, 0, 0, 0, 0, 0, 0, 0, 0, 0, 0, 0, 0, 0, 0, 0, 0, 0, 0, 0, 0, 0, 0, 0, 0, 0, 0, 0, 0, 0, 0, 0, 0, 0, 0, 0, 0, 0, 0, 0, 0, 0, 0, 0, 0, 0, 0, 0, 0, 0, 0, 0, 0, 0, 0, 0, 0, 0, 0, 0, 0, 0, 0, 0, 0, 0, 0, 0, 0, 0, 0, 0, 0, 0, 0, 0, 0, 0, 0, 0, 0, 0, 0, 0, 0, 0, 0, 0, 0, 0, 0, 0, 0, 0, 0, 0, 0, 0, 0, 0, 0, 0, 0, 0, 0, 0, 0, 1, 0, 1, 0, 0, 0, 0, 0, 0, 1, 0, 0, 0, 0, 0, 0, 0, 0, 0, 0, 0, 0, 0, 0, 0, 0, 0, 0, 0, 0, 0, 0, 0, 0, 0, 0, 0, 0, 0, 0, 0, 0, 0, 0, 0, 0, 0, 0, 0, 0, 0, 0, 0, 0, 0, 1, 1, 1, 1, 1, 1, 0, 0, 0, 0, 0, 0, 0, 0, 0, 0, 0, 0, 0, 0, 0, 0, 0, 0, 0, 1, 0, 0, 0, 0, 0, 1, 0, 0, 0, 0, 0, 0, 0, 0, 0, 0, 0, 0, 0, 0, 0, 0, 0, 0, 0, 0, 0, 0, 0, 0, 0, 0, 0, 0, 0, 0, 0, 0, 0, 0, 0, 0, 0, 0, 0, 0, 0, 0, 0, 0, 0, 0, 0, 0, 1, 1, 1, 1, 1, 1, 1, 1, 0, 0, 0, 0, 1, 1, 1, 0, 0, 0, 0, 0, 1, 1, 1, 1, 0, 0, 0, 0, 0, 0, 0, 0, 0, 0, 0, 0, 1, 1, 0, 0, 0, 0, 0, 0, 0, 0, 0, 0, 0, 0, 0, 0, 0, 0, 0, 0, 0, 0, 0, 0, 0, 0, 0, 0, 0, 0, 0, 0, 0, 0, 0, 0, 0, 0, 0, 0, 0, 0, 0, 0, 0, 0, 0, 0, 0, 0, 0, 0, 0, 0, 1, 1, 1, 1, 0, 0, 1, 0, 0, 1, 1, 1, 1, 0, 0, 1, 1, 1, 1, 1, 1, 1, 0, 0, 0, 0, 1, 1, 1, 1, 1, 1, 1, 1, 0, 0, 1, 1, 1, 1, 0, 0, 1, 0, 0, 1, 1, 1, 1])
me_cube_002.materials.append(mat_material_008)
me_cube_002.materials.append(mat_material_007)
me_cube_002.materials.append(mat_material_006)
me_cube_002.materials.append(mat_material_005)
me_cube_002.materials.append(mat_hair_base_001)
me_cube_002.use_remesh_preserve_volume = False
me_cube_002.use_remesh_preserve_attributes = False
me_cube_002.use_mirror_vertex_groups = False
me_cube_002.update()
me_cube_005 = bpy.data.meshes.new('Cube.005')
me_cube_005.from_pydata([(-0.005313, -0.005313, -0.06872), (-0.005313, -0.002821, 0.006018), (0.005313, -0.005313, -0.06872), (0.005313, -0.002821, 0.006018), (0.0, -0.00754, -0.06872), (-9.969e-10, -0.005049, 0.006018), (0.008257, -0.005766, 0.01517), (-9.969e-10, -0.009228, 0.01517), (-0.008257, -0.005766, 0.01517), (0.01622, -0.04271, -0.1116), (0.008257, -0.003483, 0.02669), (-9.969e-10, -0.006945, 0.02669), (-0.008257, -0.003483, 0.02669), (0.03781, -0.09316, 0.07744), (0.003479, -0.01292, -0.06625), (0.00137, -0.007991, 0.02), (0.01773, -0.04206, -0.1116), (0.03932, -0.09252, 0.07744), (0.004983, -0.01228, -0.06625), (0.002873, -0.007348, 0.02), (0.01053, -0.02939, -0.08984), (0.01162, -0.03194, 0.03484), (0.01203, -0.02875, -0.08984), (0.01312, -0.0313, 0.03484), (0.02747, -0.06898, -0.01298), (0.0001444, -0.005129, -0.03567), (0.001648, -0.004485, -0.03567), (0.02897, -0.06834, -0.01298), (0.01187, -0.02838, -0.0296), (0.01037, -0.02902, -0.0296), (0.001165, -0.007514, -0.05208), (0.002669, -0.006871, -0.05208), (0.03865, -0.09094, -0.05532), (0.01119, -0.02678, -0.06047), (0.009683, -0.02742, -0.06047), (0.03714, -0.09159, -0.05532), (0.04319, -0.1057, 0.006835), (0.0002125, -0.005288, -0.007658), (0.001716, -0.004644, -0.007658), (0.0447, -0.1051, 0.006835), (0.01256, -0.02998, 0.001276), (0.01105, -0.03062, 0.001276), (0.04512, -0.1102, 0.06649), (-5.977e-05, -0.004651, 0.006951), (0.001444, -0.004008, 0.006951), (0.04663, -0.1096, 0.06649), (0.0129, -0.03077, 0.01671), (0.01139, -0.03142, 0.01671), (-0.0004001, -0.003856, -0.0008726), (0.001103, -0.003213, -0.0008726), (0.04284, -0.1007, 0.02859), (0.01273, -0.03037, 0.008994), (0.01122, -0.03102, 0.008994), (0.04134, -0.1014, 0.02859), (0.004646, -0.01565, 0.01797), (0.006019, -0.0147, -0.07176), (0.004516, -0.01534, -0.07176), (0.00615, -0.01501, 0.01797), (0.007351, -0.01781, -0.03265), (0.005847, -0.01846, -0.03265), (0.005507, -0.01766, -0.06199), (0.00701, -0.01702, -0.06199), (0.007691, -0.01861, -0.003299), (0.006188, -0.01925, -0.003299), (0.007861, -0.01901, 0.01137), (0.006358, -0.01965, 0.01137), (0.006273, -0.01945, 0.004037), (0.007776, -0.01881, 0.004037), (0.01338, -0.03605, -0.1007), (0.0254, -0.05998, 0.06063), (0.02389, -0.06063, 0.06063), (0.01488, -0.03541, -0.1007), (0.01862, -0.04831, -0.02114), (0.02013, -0.04767, -0.02114), (0.02492, -0.05886, -0.05789), (0.02341, -0.0595, -0.05789), (0.02712, -0.06817, 0.004055), (0.02863, -0.06753, 0.004055), (0.02826, -0.07083, 0.0416), (0.02976, -0.07019, 0.0416), (0.02778, -0.06556, 0.01879), (0.02628, -0.0662, 0.01879), (0.03525, -0.08716, -0.03026), (0.0004167, -0.005765, -0.04958), (0.00192, -0.005121, -0.04958), (0.03675, -0.08651, -0.03026), (0.01153, -0.02758, -0.04503), (0.01003, -0.02822, -0.04503), (0.005677, -0.01806, -0.04732), (0.00718, -0.01741, -0.04732), (0.02252, -0.05327, -0.03952), (0.02102, -0.05391, -0.03952), (-0.0004451, -0.009234, 0.01688), (-0.0004451, -0.008509, 0.01731), (-0.0004451, -0.007972, 0.01479), (-0.0004451, -0.007252, 0.01522), (0.0003955, -0.009234, 0.01688), (0.0003955, -0.008509, 0.01731), (0.0003955, -0.007972, 0.01479), (0.0003955, -0.007252, 0.01522), (-0.0004451, -0.02118, 0.0377), (-0.0004451, -0.02043, 0.03809), (0.0003955, -0.02043, 0.03809), (0.0003955, -0.02118, 0.0377), (-0.0004451, -0.03862, 0.07488), (-0.0004451, -0.03786, 0.07523), (0.0003955, -0.03786, 0.07523), (0.0003955, -0.03862, 0.07488), (-0.001188, -0.04165, 0.07959), (-0.001188, -0.03955, 0.08058), (0.001139, -0.03955, 0.08058), (0.001139, -0.04165, 0.07959), (-0.005313, 0.005313, -0.06872), (-0.005313, 0.002821, 0.006018), (0.005313, 0.005313, -0.06872), (0.005313, 0.002821, 0.006018), (-0.00646, 0.0, -0.06872), (-0.00646, 0.0, 0.006018), (0.00646, 0.0, -0.06872), (0.00646, 0.0, 0.006018), (0.0, 0.00754, -0.06872), (-9.969e-10, 0.005049, 0.006018), (-0.01004, 0.0, 0.02488), (0.0, 0.0, -0.07859), (-0.01004, 0.0, 0.01517), (0.01004, 0.0, 0.01517), (0.008257, 0.005766, 0.01517), (-9.969e-10, 0.009228, 0.01517), (-0.008257, 0.005766, 0.01517), (0.01622, 0.04271, -0.1116), (0.01004, 0.0, 0.02488), (0.008257, 0.003483, 0.02669), (-9.969e-10, 0.006945, 0.02669), (-0.008257, 0.003483, 0.02669), (-9.969e-10, 0.0, 0.02488), (0.03781, 0.09316, 0.07744), (0.003479, 0.01292, -0.06625), (0.00137, 0.007991, 0.02), (0.01773, 0.04206, -0.1116), (0.03932, 0.09252, 0.07744), (0.004983, 0.01228, -0.06625), (0.002873, 0.007348, 0.02), (0.01053, 0.02939, -0.08984), (0.01162, 0.03194, 0.03484), (0.01203, 0.02875, -0.08984), (0.01312, 0.0313, 0.03484), (0.02747, 0.06898, -0.01298), (0.0001444, 0.005129, -0.03567), (0.001648, 0.004485, -0.03567), (0.02897, 0.06834, -0.01298), (0.01187, 0.02838, -0.0296), (0.01037, 0.02902, -0.0296), (0.001165, 0.007514, -0.05208), (0.002669, 0.006871, -0.05208), (0.03865, 0.09094, -0.05532), (0.01119, 0.02678, -0.06047), (0.009683, 0.02742, -0.06047), (0.03714, 0.09159, -0.05532), (0.04319, 0.1057, 0.006835), (0.0002125, 0.005288, -0.007658), (0.001716, 0.004644, -0.007658), (0.0447, 0.1051, 0.006835), (0.01256, 0.02998, 0.001276), (0.01105, 0.03062, 0.001276), (0.04512, 0.1102, 0.06649), (-5.977e-05, 0.004651, 0.006951), (0.001444, 0.004008, 0.006951), (0.04663, 0.1096, 0.06649), (0.0129, 0.03077, 0.01671), (0.01139, 0.03142, 0.01671), (-0.0004001, 0.003856, -0.0008726), (0.001103, 0.003213, -0.0008726), (0.04284, 0.1007, 0.02859), (0.01273, 0.03037, 0.008994), (0.01122, 0.03102, 0.008994), (0.04134, 0.1014, 0.02859), (0.004646, 0.01565, 0.01797), (0.006019, 0.0147, -0.07176), (0.004516, 0.01534, -0.07176), (0.00615, 0.01501, 0.01797), (0.007351, 0.01781, -0.03265), (0.005847, 0.01846, -0.03265), (0.005507, 0.01766, -0.06199), (0.00701, 0.01702, -0.06199), (0.007691, 0.01861, -0.003299), (0.006188, 0.01925, -0.003299), (0.007861, 0.01901, 0.01137), (0.006358, 0.01965, 0.01137), (0.006273, 0.01945, 0.004037), (0.007776, 0.01881, 0.004037), (0.01338, 0.03605, -0.1007), (0.0254, 0.05998, 0.06063), (0.02389, 0.06063, 0.06063), (0.01488, 0.03541, -0.1007), (0.01862, 0.04831, -0.02114), (0.02013, 0.04767, -0.02114), (0.02492, 0.05886, -0.05789), (0.02341, 0.0595, -0.05789), (0.02712, 0.06817, 0.004055), (0.02863, 0.06753, 0.004055), (0.02826, 0.07083, 0.0416), (0.02976, 0.07019, 0.0416), (0.02778, 0.06556, 0.01879), (0.02628, 0.0662, 0.01879), (0.03525, 0.08716, -0.03026), (0.0004167, 0.005765, -0.04958), (0.00192, 0.005121, -0.04958), (0.03675, 0.08651, -0.03026), (0.01153, 0.02758, -0.04503), (0.01003, 0.02822, -0.04503), (0.005677, 0.01806, -0.04732), (0.00718, 0.01741, -0.04732), (0.02252, 0.05327, -0.03952), (0.02102, 0.05391, -0.03952), (-0.0004451, 0.009234, 0.01688), (-0.0004451, 0.008509, 0.01731), (-0.0004451, 0.007972, 0.01479), (-0.0004451, 0.007252, 0.01522), (0.0003955, 0.009234, 0.01688), (0.0003955, 0.008509, 0.01731), (0.0003955, 0.007972, 0.01479), (0.0003955, 0.007252, 0.01522), (-0.0004451, 0.02118, 0.0377), (-0.0004451, 0.02043, 0.03809), (0.0003955, 0.02043, 0.03809), (0.0003955, 0.02118, 0.0377), (-0.0004451, 0.03862, 0.07488), (-0.0004451, 0.03786, 0.07523), (0.0003955, 0.03786, 0.07523), (0.0003955, 0.03862, 0.07488), (-0.001188, 0.04165, 0.07959), (-0.001188, 0.03955, 0.08058), (0.001139, 0.03955, 0.08058), (0.001139, 0.04165, 0.07959)], [], [(118, 119, 3, 2), (4, 5, 1, 0), (123, 118, 2, 4), (3, 119, 125, 6), (0, 1, 117, 116), (5, 3, 6, 7), (116, 123, 4, 0), (2, 3, 5, 4), (6, 125, 130, 10), (124, 8, 12, 122), (117, 1, 8, 124), (1, 5, 7, 8), (134, 122, 12, 11), (130, 134, 11, 10), (8, 7, 11, 12), (7, 6, 10, 11), (65, 54, 15, 43), (43, 15, 19, 44), (79, 69, 17, 45), (45, 17, 13, 42), (68, 71, 16, 9), (69, 70, 13, 17), (57, 54, 21, 23), (56, 55, 22, 20), (64, 57, 23, 46), (78, 70, 21, 47), (91, 72, 29, 87), (89, 58, 28, 86), (85, 27, 24, 82), (90, 73, 27, 85), (83, 25, 26, 84), (88, 59, 25, 83), (56, 60, 30, 14), (14, 30, 31, 18), (71, 74, 32, 16), (16, 32, 35, 9), (55, 61, 33, 22), (68, 75, 34, 20), (72, 76, 41, 29), (58, 62, 40, 28), (27, 39, 36, 24), (73, 77, 39, 27), (25, 37, 38, 26), (59, 63, 37, 25), (81, 78, 47, 52), (67, 64, 46, 51), (50, 45, 42, 53), (80, 79, 45, 50), (48, 43, 44, 49), (66, 65, 43, 48), (63, 66, 48, 37), (37, 48, 49, 38), (77, 80, 50, 39), (39, 50, 53, 36), (62, 67, 51, 40), (76, 81, 52, 41), (38, 49, 67, 62), (41, 52, 66, 63), (52, 47, 65, 66), (49, 44, 64, 67), (29, 41, 63, 59), (26, 38, 62, 58), (18, 31, 61, 55), (20, 34, 60, 56), (87, 29, 59, 88), (84, 26, 58, 89), (44, 19, 57, 64), (14, 18, 55, 56), (19, 15, 54, 57), (47, 21, 54, 65), (36, 53, 81, 76), (40, 51, 80, 77), (51, 46, 79, 80), (53, 42, 78, 81), (28, 40, 77, 73), (24, 36, 76, 72), (9, 35, 75, 68), (22, 33, 74, 71), (86, 28, 73, 90), (82, 24, 72, 91), (42, 13, 70, 78), (23, 21, 70, 69), (20, 22, 71, 68), (46, 23, 69, 79), (35, 82, 91, 75), (33, 86, 90, 74), (31, 84, 89, 61), (34, 87, 88, 60), (60, 88, 83, 30), (30, 83, 84, 31), (74, 90, 85, 32), (32, 85, 82, 35), (61, 89, 86, 33), (75, 91, 87, 34), (92, 93, 95, 94), (94, 95, 99, 98), (98, 99, 97, 96), (93, 92, 100, 101), (94, 98, 96, 92), (99, 95, 93, 97), (100, 103, 107, 104), (92, 96, 103, 100), (97, 93, 101, 102), (96, 97, 102, 103), (104, 107, 111, 108), (101, 100, 104, 105), (102, 101, 105, 106), (103, 102, 106, 107), (111, 110, 109, 108), (105, 104, 108, 109), (106, 105, 109, 110), (107, 106, 110, 111), (118, 114, 115, 119), (120, 112, 113, 121), (123, 120, 114, 118), (115, 126, 125, 119), (112, 116, 117, 113), (121, 127, 126, 115), (116, 112, 120, 123), (114, 120, 121, 115), (126, 131, 130, 125), (124, 122, 133, 128), (117, 124, 128, 113), (113, 128, 127, 121), (134, 132, 133, 122), (130, 131, 132, 134), (128, 133, 132, 127), (127, 132, 131, 126), (187, 165, 137, 176), (165, 166, 141, 137), (201, 167, 139, 191), (167, 164, 135, 139), (190, 129, 138, 193), (191, 139, 135, 192), (179, 145, 143, 176), (178, 142, 144, 177), (186, 168, 145, 179), (200, 169, 143, 192), (213, 209, 151, 194), (211, 208, 150, 180), (207, 204, 146, 149), (212, 207, 149, 195), (205, 206, 148, 147), (210, 205, 147, 181), (178, 136, 152, 182), (136, 140, 153, 152), (193, 138, 154, 196), (138, 129, 157, 154), (177, 144, 155, 183), (190, 142, 156, 197), (194, 151, 163, 198), (180, 150, 162, 184), (149, 146, 158, 161), (195, 149, 161, 199), (147, 148, 160, 159), (181, 147, 159, 185), (203, 174, 169, 200), (189, 173, 168, 186), (172, 175, 164, 167), (202, 172, 167, 201), (170, 171, 166, 165), (188, 170, 165, 187), (185, 159, 170, 188), (159, 160, 171, 170), (199, 161, 172, 202), (161, 158, 175, 172), (184, 162, 173, 189), (198, 163, 174, 203), (160, 184, 189, 171), (163, 185, 188, 174), (174, 188, 187, 169), (171, 189, 186, 166), (151, 181, 185, 163), (148, 180, 184, 160), (140, 177, 183, 153), (142, 178, 182, 156), (209, 210, 181, 151), (206, 211, 180, 148), (166, 186, 179, 141), (136, 178, 177, 140), (141, 179, 176, 137), (169, 187, 176, 143), (158, 198, 203, 175), (162, 199, 202, 173), (173, 202, 201, 168), (175, 203, 200, 164), (150, 195, 199, 162), (146, 194, 198, 158), (129, 190, 197, 157), (144, 193, 196, 155), (208, 212, 195, 150), (204, 213, 194, 146), (164, 200, 192, 135), (145, 191, 192, 143), (142, 190, 193, 144), (168, 201, 191, 145), (157, 197, 213, 204), (155, 196, 212, 208), (153, 183, 211, 206), (156, 182, 210, 209), (182, 152, 205, 210), (152, 153, 206, 205), (196, 154, 207, 212), (154, 157, 204, 207), (183, 155, 208, 211), (197, 156, 209, 213), (214, 216, 217, 215), (216, 220, 221, 217), (220, 218, 219, 221), (215, 223, 222, 214), (216, 214, 218, 220), (221, 219, 215, 217), (222, 226, 229, 225), (214, 222, 225, 218), (219, 224, 223, 215), (218, 225, 224, 219), (226, 230, 233, 229), (223, 227, 226, 222), (224, 228, 227, 223), (225, 229, 228, 224), (233, 230, 231, 232), (227, 231, 230, 226), (228, 232, 231, 227), (229, 233, 232, 228)])
me_cube_005.polygons.foreach_set('material_index', [0, 0, 0, 0, 0, 0, 0, 0, 0, 0, 0, 0, 0, 0, 0, 0, 3, 3, 3, 3, 3, 3, 3, 3, 3, 3, 3, 3, 3, 3, 3, 3, 3, 3, 3, 3, 3, 3, 3, 3, 3, 3, 3, 3, 3, 3, 3, 3, 3, 3, 3, 3, 3, 3, 3, 3, 3, 3, 3, 3, 3, 3, 3, 3, 3, 3, 3, 3, 3, 3, 3, 3, 3, 3, 3, 3, 3, 3, 3, 3, 3, 3, 3, 3, 3, 3, 3, 3, 3, 3, 3, 3, 3, 3, 0, 0, 0, 0, 0, 0, 0, 0, 0, 0, 3, 0, 0, 0, 3, 3, 3, 3, 0, 0, 0, 0, 0, 0, 0, 0, 0, 0, 0, 0, 0, 0, 0, 0, 3, 3, 3, 3, 3, 3, 3, 3, 3, 3, 3, 3, 3, 3, 3, 3, 3, 3, 3, 3, 3, 3, 3, 3, 3, 3, 3, 3, 3, 3, 3, 3, 3, 3, 3, 3, 3, 3, 3, 3, 3, 3, 3, 3, 3, 3, 3, 3, 3, 3, 3, 3, 3, 3, 3, 3, 3, 3, 3, 3, 3, 3, 3, 3, 3, 3, 3, 3, 3, 3, 3, 3, 3, 3, 3, 3, 3, 3, 0, 0, 0, 0, 0, 0, 0, 0, 0, 0, 3, 0, 0, 0, 3, 3, 3, 3])
me_cube_005.materials.append(mat_material_012)
me_cube_005.materials.append(mat_material_011)
me_cube_005.materials.append(mat_material_010)
me_cube_005.materials.append(mat_material_009)
me_cube_005.use_remesh_preserve_volume = False
me_cube_005.use_remesh_preserve_attributes = False
me_cube_005.use_mirror_vertex_groups = False
me_cube_005.update()

# ---- objects
ob_camera = bpy.data.objects.new('Camera', cam_camera)
ob_cube = bpy.data.objects.new('Cube', me_cube_002)
ob_cube_001 = bpy.data.objects.new('Cube.001', me_cube_005)

# ---- transforms, parenting, visibility, modifiers, constraints
ob_camera.location = (7.481, -6.508, 5.344)
ob_camera.rotation_euler = (1.109, 0.0, 0.8149)
ob_camera.lock_rotations_4d = False
ob_camera.empty_display_type = 'ARROWS'
ob_camera.color = (0.0, 0.0, 0.0, 0.0)
ob_camera.display_type = 'WIRE'
ob_camera.lineart.crease_threshold = 0.0
ob_cube.location = (0.0, 0.0, 0.0)
ob_cube.lock_rotations_4d = False
ob_cube.empty_display_type = 'ARROWS'
ob_cube.lineart.crease_threshold = 0.0
_vg = ob_cube.vertex_groups.new(name='Hair_density')
ob_cube_001.location = (2.369, -0.05926, 2.0)
ob_cube_001.scale = (2.072, 2.072, 2.072)
ob_cube_001.lock_rotations_4d = False
ob_cube_001.empty_display_type = 'ARROWS'
ob_cube_001.lineart.crease_threshold = 0.0

# ---- collection membership
col_collection_1.objects.link(ob_camera)
col_collection_1.objects.link(ob_cube)
col_collection_1.objects.link(ob_cube_001)

# ---- scene / render settings (as saved in the file)
scene.camera = ob_camera
scene.frame_start = 1; scene.frame_end = 250; scene.frame_set(1)
scene.render.engine = 'CYCLES'
scene.render.resolution_percentage = 50
scene.render.dither_intensity = 0.0
scene.cycles.use_denoising = False
scene.cycles.samples = 128
scene.cycles.sampling_pattern = 'TABULATED_SOBOL'
scene.cycles.use_adaptive_sampling = False
scene.cycles.use_light_tree = False
scene.cycles.blur_glossy = 0.0
scene.cycles.sample_clamp_indirect = 0.0
scene.view_settings.view_transform = 'Standard'
bpy.context.view_layer.update()
